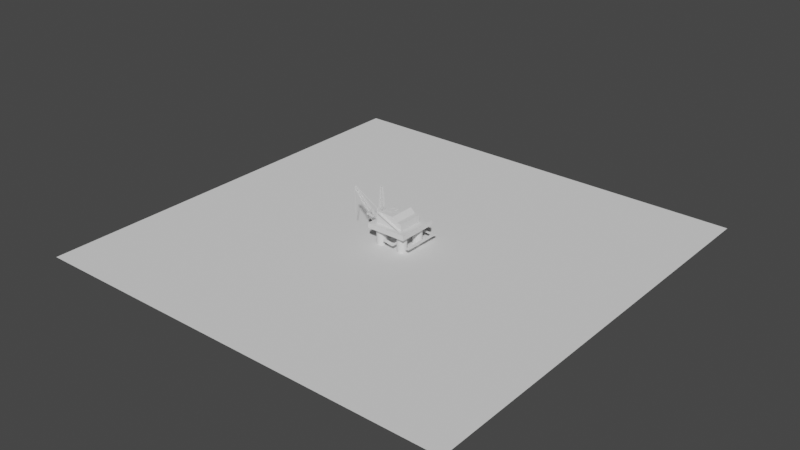 # Source: oilrig.blend  (saved by Blender 4.1.24; exported with 4.5.12 LTS)
import bpy
from mathutils import Matrix  # noqa: F401  (used for matrix-valued properties, if any)

bpy.ops.wm.read_factory_settings(use_empty=True)
scene = bpy.context.scene
scene.name = 'Scene'

# ---- collections
col_collection = bpy.data.collections.new('Collection'); scene.collection.children.link(col_collection)
col_mesh = bpy.data.collections.new('Mesh'); scene.collection.children.link(col_mesh)
col_rig = bpy.data.collections.new('Rig'); scene.collection.children.link(col_rig)
col_collision = bpy.data.collections.new('Collision'); scene.collection.children.link(col_collision)
col_extras = bpy.data.collections.new('Extras'); scene.collection.children.link(col_extras)

# ---- world
world_world = bpy.data.worlds.new('World'); scene.world = world_world
world_world.use_nodes = True; world_world.node_tree.nodes.clear()
_N = world_world.node_tree.nodes; _L = world_world.node_tree.links
n0 = _N.new('ShaderNodeOutputWorld'); n0.name = 'World Output'; n0.location = (300, 300)
n1 = _N.new('ShaderNodeBackground'); n1.name = 'Background'; n1.location = (10, 300)
n1.inputs[0].default_value = (0.05088, 0.05088, 0.05088, 1.0)
_L.new(n1.outputs[0], n0.inputs[0])
n0.is_active_output = True
world_world.color = (0.05088, 0.05088, 0.05088)
world_world.use_sun_shadow = False
world_world.sun_shadow_jitter_overblur = 0.0

# ---- meshes
me_cube = bpy.data.meshes.new('Cube')
me_cube.from_pydata([(-1.0, -1.0, -0.9184), (-0.7271, -0.7288, -0.6372), (-1.0, 1.0, -0.9184), (-0.7271, 0.5288, -0.6372), (1.0, -1.0, -0.9184), (0.1872, -0.7288, -0.6372), (1.0, 1.0, -0.9184), (0.1872, 0.5288, -0.6372), (-1.0, -1.0, -0.6429), (-1.0, 1.0, -0.6429), (1.0, 1.0, -0.6429), (1.0, -1.0, -0.6429), (-0.8195, -0.8195, -0.6429), (-0.8195, 0.8195, -0.6429), (0.8195, 0.8195, -0.6429), (0.8195, -0.8195, -0.6429), (-0.7271, -0.7288, -0.003614), (-0.7271, 0.5288, -0.003614), (0.1872, 0.5288, -0.003614), (0.1872, -0.7288, -0.003614), (0.4201, 0.5288, -0.6372), (0.4201, -0.7288, -0.6372), (0.4201, 0.5288, -0.2503), (0.4201, -0.7288, -0.2503), (0.6623, 0.5288, -0.6372), (0.6623, -0.7288, -0.6372), (0.6623, 0.5288, -0.2503), (0.6623, -0.7288, -0.2503), (-0.5998, -0.849, -0.02331), (-0.5888, -0.849, -0.001005), (-0.5998, -0.7228, -0.02331), (-0.5888, -0.7228, -0.001005), (0.9821, -0.849, -0.7973), (0.9931, -0.849, -0.775), (0.9821, -0.7228, -0.7973), (0.9931, -0.7228, -0.775), (0.4742, 1.132, -1.432), (-1.09, 0.8309, -0.6581), (-0.9622, 1.006, -0.6826), (-0.9513, 1.006, -0.6603), (-0.9622, 1.132, -0.6826), (-0.9513, 1.132, -0.6603), (0.1438, 1.006, -1.457), (0.1547, 1.006, -1.434), (0.1438, 1.132, -1.457), (0.1547, 1.132, -1.434), (0.4742, 1.132, -1.455), (0.4742, 1.006, -1.455), (0.4742, 1.006, -1.432), (0.9865, 1.132, -1.432), (0.9865, 1.132, -1.455), (0.9865, 1.006, -1.455), (0.9865, 1.006, -1.432), (0.2465, 0.9407, -1.434), (0.242, 0.9407, -1.457), (0.3793, 0.9407, -1.432), (0.3793, 0.9407, -1.455), (0.2465, -0.9439, -1.434), (0.242, -0.9439, -1.457), (0.3793, -0.9439, -1.432), (0.3793, -0.9439, -1.455), (1.164, 1.132, -1.432), (1.164, 1.132, -1.455), (1.164, 1.006, -1.455), (1.164, 1.006, -1.432), (0.9865, -0.8229, -1.432), (0.9865, -0.8229, -1.455), (1.164, -0.8229, -1.432), (1.164, -0.8229, -1.455), (0.2465, -0.7622, -1.434), (0.3793, -0.7622, -1.432), (0.242, -0.7622, -1.457), (0.3793, -0.7622, -1.455), (-0.2109, -0.9439, -1.341), (-0.2155, -0.9439, -1.364), (-0.2109, -0.7622, -1.341), (-0.2155, -0.7622, -1.364), (-0.4972, 1.0, -0.9184), (-0.4972, 1.0, -0.6429), (-0.4972, -1.0, -0.9184), (-0.4972, -1.0, -0.6429), (-0.4075, 0.8195, -0.6429), (-0.4075, -0.8195, -0.6429), (-0.4972, 0.5288, -0.6372), (-0.4972, -0.7288, -0.6372), (-0.4972, 0.5288, -0.003614), (-0.4972, -0.7288, -0.003614), (0.0431, 1.0, -0.6429), (0.0431, -1.0, -0.9184), (0.03531, 0.8195, -0.6429), (-0.2502, 0.5288, -0.6372), (-0.2502, 0.5288, -0.003614), (0.0431, 1.0, -0.9184), (0.0431, -1.0, -0.6429), (0.03531, -0.8195, -0.6429), (-0.2502, -0.7288, -0.6372), (-0.2502, -0.7288, -0.003614), (0.1872, 0.5288, -0.2414), (0.1872, -0.7288, -0.2414), (-0.7271, -0.7288, -0.2414), (-0.7271, 0.5288, -0.2414), (0.4201, 0.5288, -0.3955), (0.4201, -0.7288, -0.3955), (0.6623, 0.5288, -0.3955), (0.6623, -0.7288, -0.3955), (-0.4972, 0.5288, -0.2414), (-0.4972, -0.7288, -0.2414), (-0.2502, 0.5288, -0.2414), (-0.2502, -0.7288, -0.2414), (-0.4972, 0.2455, -0.6372), (-0.2502, 0.2455, -0.6372), (-0.4972, 0.2455, -0.2414), (-0.2502, 0.2455, -0.2414)], [], [(0, 8, 9, 2), (92, 87, 10, 6), (6, 10, 11, 4), (79, 80, 8, 0), (92, 6, 4, 88), (5, 7, 20, 21), (12, 13, 9, 8), (89, 14, 10, 87), (14, 15, 11, 10), (82, 12, 8, 80), (1, 3, 13, 12), (90, 7, 14, 89), (7, 5, 15, 14), (84, 1, 12, 82), (85, 17, 16, 86), (100, 99, 16, 17), (108, 98, 19, 96), (105, 100, 17, 85), (21, 20, 24, 25), (98, 5, 21, 102), (97, 18, 22, 101), (18, 19, 23, 22), (104, 103, 26, 27), (102, 21, 25, 104), (22, 23, 27, 26), (101, 22, 26, 103), (28, 29, 31, 30), (30, 31, 35, 34), (34, 35, 33, 32), (32, 33, 29, 28), (30, 34, 32, 28), (35, 31, 29, 33), (38, 39, 41, 40), (40, 41, 45, 44), (45, 43, 48, 36), (42, 43, 39, 38), (40, 44, 42, 38), (45, 41, 39, 43), (48, 47, 51, 52), (44, 45, 36, 46), (43, 42, 54, 53), (42, 44, 46, 47), (63, 64, 67, 68), (47, 46, 50, 51), (46, 36, 49, 50), (36, 48, 52, 49), (70, 69, 57, 59), (42, 47, 56, 54), (47, 48, 55, 56), (48, 43, 53, 55), (57, 58, 60, 59), (69, 71, 76, 75), (71, 72, 60, 58), (72, 70, 59, 60), (62, 61, 64, 63), (51, 50, 62, 63), (49, 52, 64, 61), (50, 49, 61, 62), (65, 66, 68, 67), (52, 51, 66, 65), (51, 63, 68, 66), (64, 52, 65, 67), (56, 55, 70, 72), (54, 56, 72, 71), (53, 54, 71, 69), (55, 53, 69, 70), (75, 76, 74, 73), (71, 58, 74, 76), (57, 69, 75, 73), (58, 57, 73, 74), (107, 105, 85, 91), (99, 106, 86, 16), (91, 85, 86, 96), (95, 84, 82, 94), (3, 83, 81, 13), (94, 82, 80, 93), (13, 81, 78, 9), (2, 77, 79, 0), (88, 93, 80, 79), (2, 9, 78, 77), (4, 11, 93, 88), (15, 94, 93, 11), (5, 95, 94, 15), (18, 91, 96, 19), (97, 107, 91, 18), (106, 108, 96, 86), (83, 90, 89, 81), (81, 89, 87, 78), (77, 92, 88, 79), (77, 78, 87, 92), (84, 95, 108, 106), (7, 90, 107, 97), (1, 84, 106, 99), (90, 83, 109, 110), (20, 101, 103, 24), (23, 102, 104, 27), (25, 24, 103, 104), (7, 97, 101, 20), (19, 98, 102, 23), (83, 3, 100, 105), (95, 5, 98, 108), (3, 1, 99, 100), (110, 109, 111, 112), (107, 90, 110, 112), (83, 105, 111, 109), (105, 107, 112, 111)])
_uv = me_cube.uv_layers.new(name='UVMap')
_uv.uv.foreach_set('vector', [0.375, 0.0, 0.625, 0.0, 0.625, 0.25, 0.375, 0.25, 0.375, 0.3804, 0.625, 0.3804, 0.625, 0.5, 0.375, 0.5, 0.375, 0.5, 0.625, 0.5, 0.625, 0.75, 0.375, 0.75, 0.375, 0.9372, 0.625, 0.9372, 0.625, 1.0, 0.375, 1.0, 0.2554, 0.5, 0.375, 0.5, 0.375, 0.75, 0.2554, 0.75, 0.6714, 0.7036, 0.6714, 0.5464, 0.6714, 0.5464, 0.6714, 0.7036, 0.8524, 0.7274, 0.8524, 0.5226, 0.875, 0.5, 0.875, 0.75, 0.7456, 0.5226, 0.6476, 0.5226, 0.625, 0.5, 0.7446, 0.5, 0.6476, 0.5226, 0.6476, 0.7274, 0.625, 0.75, 0.625, 0.5, 0.8009, 0.7274, 0.8524, 0.7274, 0.875, 0.75, 0.8122, 0.75, 0.8286, 0.7036, 0.8286, 0.5464, 0.8524, 0.5226, 0.8524, 0.7274, 0.7466, 0.5464, 0.6714, 0.5464, 0.6476, 0.5226, 0.7456, 0.5226, 0.6714, 0.5464, 0.6714, 0.7036, 0.6476, 0.7274, 0.6476, 0.5226, 0.7891, 0.7036, 0.8286, 0.7036, 0.8524, 0.7274, 0.8009, 0.7274, 0.7891, 0.5464, 0.8286, 0.5464, 0.8286, 0.7036, 0.7891, 0.7036, 0.8286, 0.5464, 0.8286, 0.7036, 0.8286, 0.7036, 0.8286, 0.5464, 0.7466, 0.7036, 0.6714, 0.7036, 0.6714, 0.7036, 0.7466, 0.7036, 0.7891, 0.5464, 0.8286, 0.5464, 0.8286, 0.5464, 0.7891, 0.5464, 0.6714, 0.7036, 0.6714, 0.5464, 0.6714, 0.5464, 0.6714, 0.7036, 0.6714, 0.7036, 0.6714, 0.7036, 0.6714, 0.7036, 0.6714, 0.7036, 0.6714, 0.5464, 0.6714, 0.5464, 0.6714, 0.5464, 0.6714, 0.5464, 0.6714, 0.5464, 0.6714, 0.7036, 0.6714, 0.7036, 0.6714, 0.5464, 0.6714, 0.7036, 0.6714, 0.5464, 0.6714, 0.5464, 0.6714, 0.7036, 0.6714, 0.7036, 0.6714, 0.7036, 0.6714, 0.7036, 0.6714, 0.7036, 0.6714, 0.5464, 0.6714, 0.7036, 0.6714, 0.7036, 0.6714, 0.5464, 0.6714, 0.5464, 0.6714, 0.5464, 0.6714, 0.5464, 0.6714, 0.5464, 0.375, 0.0, 0.625, 0.0, 0.625, 0.25, 0.375, 0.25, 0.375, 0.25, 0.625, 0.25, 0.625, 0.5, 0.375, 0.5, 0.375, 0.5, 0.625, 0.5, 0.625, 0.75, 0.375, 0.75, 0.375, 0.75, 0.625, 0.75, 0.625, 1.0, 0.375, 1.0, 0.125, 0.5, 0.375, 0.5, 0.375, 0.75, 0.125, 0.75, 0.625, 0.5, 0.875, 0.5, 0.875, 0.75, 0.625, 0.75, 0.375, 0.0, 0.625, 0.0, 0.625, 0.25, 0.375, 0.25, 0.375, 0.25, 0.625, 0.25, 0.625, 0.5, 0.375, 0.5, 0.625, 0.5, 0.625, 0.75, 0.625, 0.75, 0.625, 0.5, 0.375, 0.75, 0.625, 0.75, 0.625, 1.0, 0.375, 1.0, 0.125, 0.5, 0.375, 0.5, 0.375, 0.75, 0.125, 0.75, 0.625, 0.5, 0.875, 0.5, 0.875, 0.75, 0.625, 0.75, 0.625, 0.75, 0.375, 0.75, 0.375, 0.75, 0.625, 0.75, 0.375, 0.5, 0.625, 0.5, 0.625, 0.5, 0.375, 0.5, 0.625, 0.75, 0.375, 0.75, 0.375, 0.75, 0.625, 0.75, 0.375, 0.75, 0.375, 0.5, 0.375, 0.5, 0.375, 0.75, 0.375, 0.75, 0.625, 0.75, 0.625, 0.75, 0.375, 0.75, 0.375, 0.75, 0.375, 0.5, 0.375, 0.5, 0.375, 0.75, 0.375, 0.5, 0.625, 0.5, 0.625, 0.5, 0.375, 0.5, 0.625, 0.5, 0.625, 0.75, 0.625, 0.75, 0.625, 0.5, 0.625, 0.75, 0.625, 0.75, 0.625, 0.75, 0.625, 0.75, 0.375, 0.75, 0.375, 0.75, 0.375, 0.75, 0.375, 0.75, 0.375, 0.75, 0.625, 0.75, 0.625, 0.75, 0.375, 0.75, 0.625, 0.75, 0.625, 0.75, 0.625, 0.75, 0.625, 0.75, 0.625, 0.75, 0.375, 0.75, 0.375, 0.75, 0.625, 0.75, 0.625, 0.75, 0.375, 0.75, 0.375, 0.75, 0.625, 0.75, 0.375, 0.75, 0.375, 0.75, 0.375, 0.75, 0.375, 0.75, 0.375, 0.75, 0.625, 0.75, 0.625, 0.75, 0.375, 0.75, 0.375, 0.5, 0.625, 0.5, 0.625, 0.75, 0.375, 0.75, 0.375, 0.75, 0.375, 0.5, 0.375, 0.5, 0.375, 0.75, 0.625, 0.5, 0.625, 0.75, 0.625, 0.75, 0.625, 0.5, 0.375, 0.5, 0.625, 0.5, 0.625, 0.5, 0.375, 0.5, 0.625, 0.75, 0.375, 0.75, 0.375, 0.75, 0.625, 0.75, 0.625, 0.75, 0.375, 0.75, 0.375, 0.75, 0.625, 0.75, 0.375, 0.75, 0.375, 0.75, 0.375, 0.75, 0.375, 0.75, 0.625, 0.75, 0.625, 0.75, 0.625, 0.75, 0.625, 0.75, 0.375, 0.75, 0.625, 0.75, 0.625, 0.75, 0.375, 0.75, 0.375, 0.75, 0.375, 0.75, 0.375, 0.75, 0.375, 0.75, 0.625, 0.75, 0.375, 0.75, 0.375, 0.75, 0.625, 0.75, 0.625, 0.75, 0.625, 0.75, 0.625, 0.75, 0.625, 0.75, 0.625, 0.75, 0.375, 0.75, 0.375, 0.75, 0.625, 0.75, 0.375, 0.75, 0.375, 0.75, 0.375, 0.75, 0.375, 0.75, 0.625, 0.75, 0.625, 0.75, 0.625, 0.75, 0.625, 0.75, 0.375, 0.75, 0.625, 0.75, 0.625, 0.75, 0.375, 0.75, 0.7466, 0.5464, 0.7891, 0.5464, 0.7891, 0.5464, 0.7466, 0.5464, 0.8286, 0.7036, 0.7891, 0.7036, 0.7891, 0.7036, 0.8286, 0.7036, 0.7466, 0.5464, 0.7891, 0.5464, 0.7891, 0.7036, 0.7466, 0.7036, 0.7466, 0.7036, 0.7891, 0.7036, 0.8009, 0.7274, 0.7456, 0.7274, 0.8286, 0.5464, 0.7891, 0.5464, 0.8009, 0.5226, 0.8524, 0.5226, 0.7456, 0.7274, 0.8009, 0.7274, 0.8122, 0.75, 0.7446, 0.75, 0.8524, 0.5226, 0.8009, 0.5226, 0.8122, 0.5, 0.875, 0.5, 0.125, 0.5, 0.1878, 0.5, 0.1878, 0.75, 0.125, 0.75, 0.375, 0.8696, 0.625, 0.8696, 0.625, 0.9372, 0.375, 0.9372, 0.375, 0.25, 0.625, 0.25, 0.625, 0.3128, 0.375, 0.3128, 0.375, 0.75, 0.625, 0.75, 0.625, 0.8696, 0.375, 0.8696, 0.6476, 0.7274, 0.7456, 0.7274, 0.7446, 0.75, 0.625, 0.75, 0.6714, 0.7036, 0.7466, 0.7036, 0.7456, 0.7274, 0.6476, 0.7274, 0.6714, 0.5464, 0.7466, 0.5464, 0.7466, 0.7036, 0.6714, 0.7036, 0.6714, 0.5464, 0.7466, 0.5464, 0.7466, 0.5464, 0.6714, 0.5464, 0.7891, 0.7036, 0.7466, 0.7036, 0.7466, 0.7036, 0.7891, 0.7036, 0.7891, 0.5464, 0.7466, 0.5464, 0.7456, 0.5226, 0.8009, 0.5226, 0.8009, 0.5226, 0.7456, 0.5226, 0.7446, 0.5, 0.8122, 0.5, 0.1878, 0.5, 0.2554, 0.5, 0.2554, 0.75, 0.1878, 0.75, 0.375, 0.3128, 0.625, 0.3128, 0.625, 0.3804, 0.375, 0.3804, 0.7891, 0.7036, 0.7466, 0.7036, 0.7466, 0.7036, 0.7891, 0.7036, 0.6714, 0.5464, 0.7466, 0.5464, 0.7466, 0.5464, 0.6714, 0.5464, 0.8286, 0.7036, 0.7891, 0.7036, 0.7891, 0.7036, 0.8286, 0.7036, 0.7466, 0.5464, 0.7891, 0.5464, 0.7891, 0.5464, 0.7466, 0.5464, 0.6714, 0.5464, 0.6714, 0.5464, 0.6714, 0.5464, 0.6714, 0.5464, 0.6714, 0.7036, 0.6714, 0.7036, 0.6714, 0.7036, 0.6714, 0.7036, 0.6714, 0.7036, 0.6714, 0.5464, 0.6714, 0.5464, 0.6714, 0.7036, 0.6714, 0.5464, 0.6714, 0.5464, 0.6714, 0.5464, 0.6714, 0.5464, 0.6714, 0.7036, 0.6714, 0.7036, 0.6714, 0.7036, 0.6714, 0.7036, 0.7891, 0.5464, 0.8286, 0.5464, 0.8286, 0.5464, 0.7891, 0.5464, 0.7466, 0.7036, 0.6714, 0.7036, 0.6714, 0.7036, 0.7466, 0.7036, 0.8286, 0.5464, 0.8286, 0.7036, 0.8286, 0.7036, 0.8286, 0.5464, 0.7466, 0.5464, 0.7891, 0.5464, 0.7891, 0.5464, 0.7466, 0.5464, 0.7466, 0.5464, 0.7466, 0.5464, 0.7466, 0.5464, 0.7466, 0.5464, 0.7891, 0.5464, 0.7891, 0.5464, 0.7891, 0.5464, 0.7891, 0.5464, 0.7891, 0.5464, 0.7466, 0.5464, 0.7466, 0.5464, 0.7891, 0.5464])
me_cube.update()
me_cylinder = bpy.data.meshes.new('Cylinder')
me_cylinder.from_pydata([(0.0, 1.0, -1.0), (0.0, 1.0, 1.0), (0.1951, 0.9808, -1.0), (0.1951, 0.9808, 1.0), (0.3827, 0.9239, -1.0), (0.3827, 0.9239, 1.0), (0.5556, 0.8315, -1.0), (0.5556, 0.8315, 1.0), (0.7071, 0.7071, -1.0), (0.7071, 0.7071, 1.0), (0.8315, 0.5556, -1.0), (0.8315, 0.5556, 1.0), (0.9239, 0.3827, -1.0), (0.9239, 0.3827, 1.0), (0.9808, 0.1951, -1.0), (0.9808, 0.1951, 1.0), (1.0, 0.0, -1.0), (1.0, 0.0, 1.0), (0.9808, -0.1951, -1.0), (0.9808, -0.1951, 1.0), (0.9239, -0.3827, -1.0), (0.9239, -0.3827, 1.0), (0.8315, -0.5556, -1.0), (0.8315, -0.5556, 1.0), (0.7071, -0.7071, -1.0), (0.7071, -0.7071, 1.0), (0.5556, -0.8315, -1.0), (0.5556, -0.8315, 1.0), (0.3827, -0.9239, -1.0), (0.3827, -0.9239, 1.0), (0.1951, -0.9808, -1.0), (0.1951, -0.9808, 1.0), (0.0, -1.0, -1.0), (0.0, -1.0, 1.0), (-0.1951, -0.9808, -1.0), (-0.1951, -0.9808, 1.0), (-0.3827, -0.9239, -1.0), (-0.3827, -0.9239, 1.0), (-0.5556, -0.8315, -1.0), (-0.5556, -0.8315, 1.0), (-0.7071, -0.7071, -1.0), (-0.7071, -0.7071, 1.0), (-0.8315, -0.5556, -1.0), (-0.8315, -0.5556, 1.0), (-0.9239, -0.3827, -1.0), (-0.9239, -0.3827, 1.0), (-0.9808, -0.1951, -1.0), (-0.9808, -0.1951, 1.0), (-1.0, 0.0, -1.0), (-1.0, 0.0, 1.0), (-0.9808, 0.1951, -1.0), (-0.9808, 0.1951, 1.0), (-0.9239, 0.3827, -1.0), (-0.9239, 0.3827, 1.0), (-0.8315, 0.5556, -1.0), (-0.8315, 0.5556, 1.0), (-0.7071, 0.7071, -1.0), (-0.7071, 0.7071, 1.0), (-0.5556, 0.8315, -1.0), (-0.5556, 0.8315, 1.0), (-0.3827, 0.9239, -1.0), (-0.3827, 0.9239, 1.0), (-0.1951, 0.9808, -1.0), (-0.1951, 0.9808, 1.0)], [], [(0, 1, 3, 2), (2, 3, 5, 4), (4, 5, 7, 6), (6, 7, 9, 8), (8, 9, 11, 10), (10, 11, 13, 12), (12, 13, 15, 14), (14, 15, 17, 16), (16, 17, 19, 18), (18, 19, 21, 20), (20, 21, 23, 22), (22, 23, 25, 24), (24, 25, 27, 26), (26, 27, 29, 28), (28, 29, 31, 30), (30, 31, 33, 32), (32, 33, 35, 34), (34, 35, 37, 36), (36, 37, 39, 38), (38, 39, 41, 40), (40, 41, 43, 42), (42, 43, 45, 44), (44, 45, 47, 46), (46, 47, 49, 48), (48, 49, 51, 50), (50, 51, 53, 52), (52, 53, 55, 54), (54, 55, 57, 56), (56, 57, 59, 58), (58, 59, 61, 60), (3, 1, 63, 61, 59, 57, 55, 53, 51, 49, 47, 45, 43, 41, 39, 37, 35, 33, 31, 29, 27, 25, 23, 21, 19, 17, 15, 13, 11, 9, 7, 5), (60, 61, 63, 62), (62, 63, 1, 0), (0, 2, 4, 6, 8, 10, 12, 14, 16, 18, 20, 22, 24, 26, 28, 30, 32, 34, 36, 38, 40, 42, 44, 46, 48, 50, 52, 54, 56, 58, 60, 62)])
me_cylinder.polygons.foreach_set('use_smooth', [True] * 34)
_k = set([(0, 2), (0, 62), (1, 3), (1, 63), (2, 4), (3, 5), (4, 6), (5, 7), (6, 8), (7, 9), (8, 10), (9, 11), (10, 12), (11, 13), (12, 14), (13, 15), (14, 16), (15, 17), (16, 18), (17, 19), (18, 20), (19, 21), (20, 22), (21, 23), (22, 24), (23, 25), (24, 26), (25, 27), (26, 28), (27, 29), (28, 30), (29, 31), (30, 32), (31, 33), (32, 34), (33, 35), (34, 36), (35, 37), (36, 38), (37, 39), (38, 40), (39, 41), (40, 42), (41, 43), (42, 44), (43, 45), (44, 46), (45, 47), (46, 48), (47, 49), (48, 50), (49, 51), (50, 52), (51, 53), (52, 54), (53, 55), (54, 56), (55, 57), (56, 58), (57, 59), (58, 60), (59, 61), (60, 62), (61, 63)])
me_cylinder.attributes.new('sharp_edge', 'BOOLEAN', 'EDGE').data.foreach_set('value', [ (min(e.vertices), max(e.vertices)) in _k for e in me_cylinder.edges])
_uv = me_cylinder.uv_layers.new(name='UVMap')
_uv.uv.foreach_set('vector', [1.0, 0.5, 1.0, 1.0, 0.9688, 1.0, 0.9688, 0.5, 0.9688, 0.5, 0.9688, 1.0, 0.9375, 1.0, 0.9375, 0.5, 0.9375, 0.5, 0.9375, 1.0, 0.9062, 1.0, 0.9062, 0.5, 0.9062, 0.5, 0.9062, 1.0, 0.875, 1.0, 0.875, 0.5, 0.875, 0.5, 0.875, 1.0, 0.8438, 1.0, 0.8438, 0.5, 0.8438, 0.5, 0.8438, 1.0, 0.8125, 1.0, 0.8125, 0.5, 0.8125, 0.5, 0.8125, 1.0, 0.7812, 1.0, 0.7812, 0.5, 0.7812, 0.5, 0.7812, 1.0, 0.75, 1.0, 0.75, 0.5, 0.75, 0.5, 0.75, 1.0, 0.7188, 1.0, 0.7188, 0.5, 0.7188, 0.5, 0.7188, 1.0, 0.6875, 1.0, 0.6875, 0.5, 0.6875, 0.5, 0.6875, 1.0, 0.6562, 1.0, 0.6562, 0.5, 0.6562, 0.5, 0.6562, 1.0, 0.625, 1.0, 0.625, 0.5, 0.625, 0.5, 0.625, 1.0, 0.5938, 1.0, 0.5938, 0.5, 0.5938, 0.5, 0.5938, 1.0, 0.5625, 1.0, 0.5625, 0.5, 0.5625, 0.5, 0.5625, 1.0, 0.5312, 1.0, 0.5312, 0.5, 0.5312, 0.5, 0.5312, 1.0, 0.5, 1.0, 0.5, 0.5, 0.5, 0.5, 0.5, 1.0, 0.4688, 1.0, 0.4688, 0.5, 0.4688, 0.5, 0.4688, 1.0, 0.4375, 1.0, 0.4375, 0.5, 0.4375, 0.5, 0.4375, 1.0, 0.4062, 1.0, 0.4062, 0.5, 0.4062, 0.5, 0.4062, 1.0, 0.375, 1.0, 0.375, 0.5, 0.375, 0.5, 0.375, 1.0, 0.3438, 1.0, 0.3438, 0.5, 0.3438, 0.5, 0.3438, 1.0, 0.3125, 1.0, 0.3125, 0.5, 0.3125, 0.5, 0.3125, 1.0, 0.2812, 1.0, 0.2812, 0.5, 0.2812, 0.5, 0.2812, 1.0, 0.25, 1.0, 0.25, 0.5, 0.25, 0.5, 0.25, 1.0, 0.2188, 1.0, 0.2188, 0.5, 0.2188, 0.5, 0.2188, 1.0, 0.1875, 1.0, 0.1875, 0.5, 0.1875, 0.5, 0.1875, 1.0, 0.1562, 1.0, 0.1562, 0.5, 0.1562, 0.5, 0.1562, 1.0, 0.125, 1.0, 0.125, 0.5, 0.125, 0.5, 0.125, 1.0, 0.09375, 1.0, 0.09375, 0.5, 0.09375, 0.5, 0.09375, 1.0, 0.0625, 1.0, 0.0625, 0.5, 0.2968, 0.4854, 0.25, 0.49, 0.2032, 0.4854, 0.1582, 0.4717, 0.1167, 0.4496, 0.08029, 0.4197, 0.05045, 0.3833, 0.02827, 0.3418, 0.01461, 0.2968, 0.01, 0.25, 0.01461, 0.2032, 0.02827, 0.1582, 0.05045, 0.1167, 0.08029, 0.08029, 0.1167, 0.05045, 0.1582, 0.02827, 0.2032, 0.01461, 0.25, 0.01, 0.2968, 0.01461, 0.3418, 0.02827, 0.3833, 0.05045, 0.4197, 0.08029, 0.4496, 0.1167, 0.4717, 0.1582, 0.4854, 0.2032, 0.49, 0.25, 0.4854, 0.2968, 0.4717, 0.3418, 0.4496, 0.3833, 0.4197, 0.4197, 0.3833, 0.4496, 0.3418, 0.4717, 0.0625, 0.5, 0.0625, 1.0, 0.03125, 1.0, 0.03125, 0.5, 0.03125, 0.5, 0.03125, 1.0, 0.0, 1.0, 0.0, 0.5, 0.75, 0.49, 0.7968, 0.4854, 0.8418, 0.4717, 0.8833, 0.4496, 0.9197, 0.4197, 0.9496, 0.3833, 0.9717, 0.3418, 0.9854, 0.2968, 0.99, 0.25, 0.9854, 0.2032, 0.9717, 0.1582, 0.9496, 0.1167, 0.9197, 0.08029, 0.8833, 0.05045, 0.8418, 0.02827, 0.7968, 0.01461, 0.75, 0.01, 0.7032, 0.01461, 0.6582, 0.02827, 0.6167, 0.05045, 0.5803, 0.08029, 0.5504, 0.1167, 0.5283, 0.1582, 0.5146, 0.2032, 0.51, 0.25, 0.5146, 0.2968, 0.5283, 0.3418, 0.5504, 0.3833, 0.5803, 0.4197, 0.6167, 0.4496, 0.6582, 0.4717, 0.7032, 0.4854])
me_cylinder.update()
me_cylinder_001 = bpy.data.meshes.new('Cylinder.001')
me_cylinder_001.from_pydata([(0.0, 1.0, -1.0), (0.0, 1.0, 1.0), (0.1951, 0.9808, -1.0), (0.1951, 0.9808, 1.0), (0.3827, 0.9239, -1.0), (0.3827, 0.9239, 1.0), (0.5556, 0.8315, -1.0), (0.5556, 0.8315, 1.0), (0.7071, 0.7071, -1.0), (0.7071, 0.7071, 1.0), (0.8315, 0.5556, -1.0), (0.8315, 0.5556, 1.0), (0.9239, 0.3827, -1.0), (0.9239, 0.3827, 1.0), (0.9808, 0.1951, -1.0), (0.9808, 0.1951, 1.0), (1.0, 0.0, -1.0), (1.0, 0.0, 1.0), (0.9808, -0.1951, -1.0), (0.9808, -0.1951, 1.0), (0.9239, -0.3827, -1.0), (0.9239, -0.3827, 1.0), (0.8315, -0.5556, -1.0), (0.8315, -0.5556, 1.0), (0.7071, -0.7071, -1.0), (0.7071, -0.7071, 1.0), (0.5556, -0.8315, -1.0), (0.5556, -0.8315, 1.0), (0.3827, -0.9239, -1.0), (0.3827, -0.9239, 1.0), (0.1951, -0.9808, -1.0), (0.1951, -0.9808, 1.0), (0.0, -1.0, -1.0), (0.0, -1.0, 1.0), (-0.1951, -0.9808, -1.0), (-0.1951, -0.9808, 1.0), (-0.3827, -0.9239, -1.0), (-0.3827, -0.9239, 1.0), (-0.5556, -0.8315, -1.0), (-0.5556, -0.8315, 1.0), (-0.7071, -0.7071, -1.0), (-0.7071, -0.7071, 1.0), (-0.8315, -0.5556, -1.0), (-0.8315, -0.5556, 1.0), (-0.9239, -0.3827, -1.0), (-0.9239, -0.3827, 1.0), (-0.9808, -0.1951, -1.0), (-0.9808, -0.1951, 1.0), (-1.0, 0.0, -1.0), (-1.0, 0.0, 1.0), (-0.9808, 0.1951, -1.0), (-0.9808, 0.1951, 1.0), (-0.9239, 0.3827, -1.0), (-0.9239, 0.3827, 1.0), (-0.8315, 0.5556, -1.0), (-0.8315, 0.5556, 1.0), (-0.7071, 0.7071, -1.0), (-0.7071, 0.7071, 1.0), (-0.5556, 0.8315, -1.0), (-0.5556, 0.8315, 1.0), (-0.3827, 0.9239, -1.0), (-0.3827, 0.9239, 1.0), (-0.1951, 0.9808, -1.0), (-0.1951, 0.9808, 1.0)], [], [(0, 1, 3, 2), (2, 3, 5, 4), (4, 5, 7, 6), (6, 7, 9, 8), (8, 9, 11, 10), (10, 11, 13, 12), (12, 13, 15, 14), (14, 15, 17, 16), (16, 17, 19, 18), (18, 19, 21, 20), (20, 21, 23, 22), (22, 23, 25, 24), (24, 25, 27, 26), (26, 27, 29, 28), (28, 29, 31, 30), (30, 31, 33, 32), (32, 33, 35, 34), (34, 35, 37, 36), (36, 37, 39, 38), (38, 39, 41, 40), (40, 41, 43, 42), (42, 43, 45, 44), (44, 45, 47, 46), (46, 47, 49, 48), (48, 49, 51, 50), (50, 51, 53, 52), (52, 53, 55, 54), (54, 55, 57, 56), (56, 57, 59, 58), (58, 59, 61, 60), (3, 1, 63, 61, 59, 57, 55, 53, 51, 49, 47, 45, 43, 41, 39, 37, 35, 33, 31, 29, 27, 25, 23, 21, 19, 17, 15, 13, 11, 9, 7, 5), (60, 61, 63, 62), (62, 63, 1, 0), (0, 2, 4, 6, 8, 10, 12, 14, 16, 18, 20, 22, 24, 26, 28, 30, 32, 34, 36, 38, 40, 42, 44, 46, 48, 50, 52, 54, 56, 58, 60, 62)])
me_cylinder_001.polygons.foreach_set('use_smooth', [True] * 34)
_k = set([(0, 2), (0, 62), (1, 3), (1, 63), (2, 4), (3, 5), (4, 6), (5, 7), (6, 8), (7, 9), (8, 10), (9, 11), (10, 12), (11, 13), (12, 14), (13, 15), (14, 16), (15, 17), (16, 18), (17, 19), (18, 20), (19, 21), (20, 22), (21, 23), (22, 24), (23, 25), (24, 26), (25, 27), (26, 28), (27, 29), (28, 30), (29, 31), (30, 32), (31, 33), (32, 34), (33, 35), (34, 36), (35, 37), (36, 38), (37, 39), (38, 40), (39, 41), (40, 42), (41, 43), (42, 44), (43, 45), (44, 46), (45, 47), (46, 48), (47, 49), (48, 50), (49, 51), (50, 52), (51, 53), (52, 54), (53, 55), (54, 56), (55, 57), (56, 58), (57, 59), (58, 60), (59, 61), (60, 62), (61, 63)])
me_cylinder_001.attributes.new('sharp_edge', 'BOOLEAN', 'EDGE').data.foreach_set('value', [ (min(e.vertices), max(e.vertices)) in _k for e in me_cylinder_001.edges])
_uv = me_cylinder_001.uv_layers.new(name='UVMap')
_uv.uv.foreach_set('vector', [1.0, 0.5, 1.0, 1.0, 0.9688, 1.0, 0.9688, 0.5, 0.9688, 0.5, 0.9688, 1.0, 0.9375, 1.0, 0.9375, 0.5, 0.9375, 0.5, 0.9375, 1.0, 0.9062, 1.0, 0.9062, 0.5, 0.9062, 0.5, 0.9062, 1.0, 0.875, 1.0, 0.875, 0.5, 0.875, 0.5, 0.875, 1.0, 0.8438, 1.0, 0.8438, 0.5, 0.8438, 0.5, 0.8438, 1.0, 0.8125, 1.0, 0.8125, 0.5, 0.8125, 0.5, 0.8125, 1.0, 0.7812, 1.0, 0.7812, 0.5, 0.7812, 0.5, 0.7812, 1.0, 0.75, 1.0, 0.75, 0.5, 0.75, 0.5, 0.75, 1.0, 0.7188, 1.0, 0.7188, 0.5, 0.7188, 0.5, 0.7188, 1.0, 0.6875, 1.0, 0.6875, 0.5, 0.6875, 0.5, 0.6875, 1.0, 0.6562, 1.0, 0.6562, 0.5, 0.6562, 0.5, 0.6562, 1.0, 0.625, 1.0, 0.625, 0.5, 0.625, 0.5, 0.625, 1.0, 0.5938, 1.0, 0.5938, 0.5, 0.5938, 0.5, 0.5938, 1.0, 0.5625, 1.0, 0.5625, 0.5, 0.5625, 0.5, 0.5625, 1.0, 0.5312, 1.0, 0.5312, 0.5, 0.5312, 0.5, 0.5312, 1.0, 0.5, 1.0, 0.5, 0.5, 0.5, 0.5, 0.5, 1.0, 0.4688, 1.0, 0.4688, 0.5, 0.4688, 0.5, 0.4688, 1.0, 0.4375, 1.0, 0.4375, 0.5, 0.4375, 0.5, 0.4375, 1.0, 0.4062, 1.0, 0.4062, 0.5, 0.4062, 0.5, 0.4062, 1.0, 0.375, 1.0, 0.375, 0.5, 0.375, 0.5, 0.375, 1.0, 0.3438, 1.0, 0.3438, 0.5, 0.3438, 0.5, 0.3438, 1.0, 0.3125, 1.0, 0.3125, 0.5, 0.3125, 0.5, 0.3125, 1.0, 0.2812, 1.0, 0.2812, 0.5, 0.2812, 0.5, 0.2812, 1.0, 0.25, 1.0, 0.25, 0.5, 0.25, 0.5, 0.25, 1.0, 0.2188, 1.0, 0.2188, 0.5, 0.2188, 0.5, 0.2188, 1.0, 0.1875, 1.0, 0.1875, 0.5, 0.1875, 0.5, 0.1875, 1.0, 0.1562, 1.0, 0.1562, 0.5, 0.1562, 0.5, 0.1562, 1.0, 0.125, 1.0, 0.125, 0.5, 0.125, 0.5, 0.125, 1.0, 0.09375, 1.0, 0.09375, 0.5, 0.09375, 0.5, 0.09375, 1.0, 0.0625, 1.0, 0.0625, 0.5, 0.2968, 0.4854, 0.25, 0.49, 0.2032, 0.4854, 0.1582, 0.4717, 0.1167, 0.4496, 0.08029, 0.4197, 0.05045, 0.3833, 0.02827, 0.3418, 0.01461, 0.2968, 0.01, 0.25, 0.01461, 0.2032, 0.02827, 0.1582, 0.05045, 0.1167, 0.08029, 0.08029, 0.1167, 0.05045, 0.1582, 0.02827, 0.2032, 0.01461, 0.25, 0.01, 0.2968, 0.01461, 0.3418, 0.02827, 0.3833, 0.05045, 0.4197, 0.08029, 0.4496, 0.1167, 0.4717, 0.1582, 0.4854, 0.2032, 0.49, 0.25, 0.4854, 0.2968, 0.4717, 0.3418, 0.4496, 0.3833, 0.4197, 0.4197, 0.3833, 0.4496, 0.3418, 0.4717, 0.0625, 0.5, 0.0625, 1.0, 0.03125, 1.0, 0.03125, 0.5, 0.03125, 0.5, 0.03125, 1.0, 0.0, 1.0, 0.0, 0.5, 0.75, 0.49, 0.7968, 0.4854, 0.8418, 0.4717, 0.8833, 0.4496, 0.9197, 0.4197, 0.9496, 0.3833, 0.9717, 0.3418, 0.9854, 0.2968, 0.99, 0.25, 0.9854, 0.2032, 0.9717, 0.1582, 0.9496, 0.1167, 0.9197, 0.08029, 0.8833, 0.05045, 0.8418, 0.02827, 0.7968, 0.01461, 0.75, 0.01, 0.7032, 0.01461, 0.6582, 0.02827, 0.6167, 0.05045, 0.5803, 0.08029, 0.5504, 0.1167, 0.5283, 0.1582, 0.5146, 0.2032, 0.51, 0.25, 0.5146, 0.2968, 0.5283, 0.3418, 0.5504, 0.3833, 0.5803, 0.4197, 0.6167, 0.4496, 0.6582, 0.4717, 0.7032, 0.4854])
me_cylinder_001.update()
me_plane = bpy.data.meshes.new('Plane')
me_plane.from_pydata([(-1.0, -1.0, 0.0), (1.0, -1.0, 0.0), (-1.0, 1.0, 0.0), (1.0, 1.0, 0.0)], [], [(0, 1, 3, 2)])
_uv = me_plane.uv_layers.new(name='UVMap')
_uv.uv.foreach_set('vector', [0.0, 0.0, 1.0, 0.0, 1.0, 1.0, 0.0, 1.0])
me_plane.update()
me_cylinder_002 = bpy.data.meshes.new('Cylinder.002')
me_cylinder_002.from_pydata([(0.0, 1.0, -1.0), (0.0, 1.0, 1.0), (0.1951, 0.9808, -1.0), (0.1951, 0.9808, 1.0), (0.3827, 0.9239, -1.0), (0.3827, 0.9239, 1.0), (0.5556, 0.8315, -1.0), (0.5556, 0.8315, 1.0), (0.7071, 0.7071, -1.0), (0.7071, 0.7071, 1.0), (0.8315, 0.5556, -1.0), (0.8315, 0.5556, 1.0), (0.9239, 0.3827, -1.0), (0.9239, 0.3827, 1.0), (0.9808, 0.1951, -1.0), (0.9808, 0.1951, 1.0), (1.0, 0.0, -1.0), (1.0, 0.0, 1.0), (0.9808, -0.1951, -1.0), (0.9808, -0.1951, 1.0), (0.9239, -0.3827, -1.0), (0.9239, -0.3827, 1.0), (0.8315, -0.5556, -1.0), (0.8315, -0.5556, 1.0), (0.7071, -0.7071, -1.0), (0.7071, -0.7071, 1.0), (0.5556, -0.8315, -1.0), (0.5556, -0.8315, 1.0), (0.3827, -0.9239, -1.0), (0.3827, -0.9239, 1.0), (0.1951, -0.9808, -1.0), (0.1951, -0.9808, 1.0), (0.0, -1.0, -1.0), (0.0, -1.0, 1.0), (-0.1951, -0.9808, -1.0), (-0.1951, -0.9808, 1.0), (-0.3827, -0.9239, -1.0), (-0.3827, -0.9239, 1.0), (-0.5556, -0.8315, -1.0), (-0.5556, -0.8315, 1.0), (-0.7071, -0.7071, -1.0), (-0.7071, -0.7071, 1.0), (-0.8315, -0.5556, -1.0), (-0.8315, -0.5556, 1.0), (-0.9239, -0.3827, -1.0), (-0.9239, -0.3827, 1.0), (-0.9808, -0.1951, -1.0), (-0.9808, -0.1951, 1.0), (-1.0, 0.0, -1.0), (-1.0, 0.0, 1.0), (-0.9808, 0.1951, -1.0), (-0.9808, 0.1951, 1.0), (-0.9239, 0.3827, -1.0), (-0.9239, 0.3827, 1.0), (-0.8315, 0.5556, -1.0), (-0.8315, 0.5556, 1.0), (-0.7071, 0.7071, -1.0), (-0.7071, 0.7071, 1.0), (-0.5556, 0.8315, -1.0), (-0.5556, 0.8315, 1.0), (-0.3827, 0.9239, -1.0), (-0.3827, 0.9239, 1.0), (-0.1951, 0.9808, -1.0), (-0.1951, 0.9808, 1.0)], [], [(0, 1, 3, 2), (2, 3, 5, 4), (4, 5, 7, 6), (6, 7, 9, 8), (8, 9, 11, 10), (10, 11, 13, 12), (12, 13, 15, 14), (14, 15, 17, 16), (16, 17, 19, 18), (18, 19, 21, 20), (20, 21, 23, 22), (22, 23, 25, 24), (24, 25, 27, 26), (26, 27, 29, 28), (28, 29, 31, 30), (30, 31, 33, 32), (32, 33, 35, 34), (34, 35, 37, 36), (36, 37, 39, 38), (38, 39, 41, 40), (40, 41, 43, 42), (42, 43, 45, 44), (44, 45, 47, 46), (46, 47, 49, 48), (48, 49, 51, 50), (50, 51, 53, 52), (52, 53, 55, 54), (54, 55, 57, 56), (56, 57, 59, 58), (58, 59, 61, 60), (3, 1, 63, 61, 59, 57, 55, 53, 51, 49, 47, 45, 43, 41, 39, 37, 35, 33, 31, 29, 27, 25, 23, 21, 19, 17, 15, 13, 11, 9, 7, 5), (60, 61, 63, 62), (62, 63, 1, 0), (0, 2, 4, 6, 8, 10, 12, 14, 16, 18, 20, 22, 24, 26, 28, 30, 32, 34, 36, 38, 40, 42, 44, 46, 48, 50, 52, 54, 56, 58, 60, 62)])
me_cylinder_002.polygons.foreach_set('use_smooth', [True] * 34)
_k = set([(0, 2), (0, 62), (1, 3), (1, 63), (2, 4), (3, 5), (4, 6), (5, 7), (6, 8), (7, 9), (8, 10), (9, 11), (10, 12), (11, 13), (12, 14), (13, 15), (14, 16), (15, 17), (16, 18), (17, 19), (18, 20), (19, 21), (20, 22), (21, 23), (22, 24), (23, 25), (24, 26), (25, 27), (26, 28), (27, 29), (28, 30), (29, 31), (30, 32), (31, 33), (32, 34), (33, 35), (34, 36), (35, 37), (36, 38), (37, 39), (38, 40), (39, 41), (40, 42), (41, 43), (42, 44), (43, 45), (44, 46), (45, 47), (46, 48), (47, 49), (48, 50), (49, 51), (50, 52), (51, 53), (52, 54), (53, 55), (54, 56), (55, 57), (56, 58), (57, 59), (58, 60), (59, 61), (60, 62), (61, 63)])
me_cylinder_002.attributes.new('sharp_edge', 'BOOLEAN', 'EDGE').data.foreach_set('value', [ (min(e.vertices), max(e.vertices)) in _k for e in me_cylinder_002.edges])
_uv = me_cylinder_002.uv_layers.new(name='UVMap')
_uv.uv.foreach_set('vector', [1.0, 0.5, 1.0, 1.0, 0.9688, 1.0, 0.9688, 0.5, 0.9688, 0.5, 0.9688, 1.0, 0.9375, 1.0, 0.9375, 0.5, 0.9375, 0.5, 0.9375, 1.0, 0.9062, 1.0, 0.9062, 0.5, 0.9062, 0.5, 0.9062, 1.0, 0.875, 1.0, 0.875, 0.5, 0.875, 0.5, 0.875, 1.0, 0.8438, 1.0, 0.8438, 0.5, 0.8438, 0.5, 0.8438, 1.0, 0.8125, 1.0, 0.8125, 0.5, 0.8125, 0.5, 0.8125, 1.0, 0.7812, 1.0, 0.7812, 0.5, 0.7812, 0.5, 0.7812, 1.0, 0.75, 1.0, 0.75, 0.5, 0.75, 0.5, 0.75, 1.0, 0.7188, 1.0, 0.7188, 0.5, 0.7188, 0.5, 0.7188, 1.0, 0.6875, 1.0, 0.6875, 0.5, 0.6875, 0.5, 0.6875, 1.0, 0.6562, 1.0, 0.6562, 0.5, 0.6562, 0.5, 0.6562, 1.0, 0.625, 1.0, 0.625, 0.5, 0.625, 0.5, 0.625, 1.0, 0.5938, 1.0, 0.5938, 0.5, 0.5938, 0.5, 0.5938, 1.0, 0.5625, 1.0, 0.5625, 0.5, 0.5625, 0.5, 0.5625, 1.0, 0.5312, 1.0, 0.5312, 0.5, 0.5312, 0.5, 0.5312, 1.0, 0.5, 1.0, 0.5, 0.5, 0.5, 0.5, 0.5, 1.0, 0.4688, 1.0, 0.4688, 0.5, 0.4688, 0.5, 0.4688, 1.0, 0.4375, 1.0, 0.4375, 0.5, 0.4375, 0.5, 0.4375, 1.0, 0.4062, 1.0, 0.4062, 0.5, 0.4062, 0.5, 0.4062, 1.0, 0.375, 1.0, 0.375, 0.5, 0.375, 0.5, 0.375, 1.0, 0.3438, 1.0, 0.3438, 0.5, 0.3438, 0.5, 0.3438, 1.0, 0.3125, 1.0, 0.3125, 0.5, 0.3125, 0.5, 0.3125, 1.0, 0.2812, 1.0, 0.2812, 0.5, 0.2812, 0.5, 0.2812, 1.0, 0.25, 1.0, 0.25, 0.5, 0.25, 0.5, 0.25, 1.0, 0.2188, 1.0, 0.2188, 0.5, 0.2188, 0.5, 0.2188, 1.0, 0.1875, 1.0, 0.1875, 0.5, 0.1875, 0.5, 0.1875, 1.0, 0.1562, 1.0, 0.1562, 0.5, 0.1562, 0.5, 0.1562, 1.0, 0.125, 1.0, 0.125, 0.5, 0.125, 0.5, 0.125, 1.0, 0.09375, 1.0, 0.09375, 0.5, 0.09375, 0.5, 0.09375, 1.0, 0.0625, 1.0, 0.0625, 0.5, 0.2968, 0.4854, 0.25, 0.49, 0.2032, 0.4854, 0.1582, 0.4717, 0.1167, 0.4496, 0.08029, 0.4197, 0.05045, 0.3833, 0.02827, 0.3418, 0.01461, 0.2968, 0.01, 0.25, 0.01461, 0.2032, 0.02827, 0.1582, 0.05045, 0.1167, 0.08029, 0.08029, 0.1167, 0.05045, 0.1582, 0.02827, 0.2032, 0.01461, 0.25, 0.01, 0.2968, 0.01461, 0.3418, 0.02827, 0.3833, 0.05045, 0.4197, 0.08029, 0.4496, 0.1167, 0.4717, 0.1582, 0.4854, 0.2032, 0.49, 0.25, 0.4854, 0.2968, 0.4717, 0.3418, 0.4496, 0.3833, 0.4197, 0.4197, 0.3833, 0.4496, 0.3418, 0.4717, 0.0625, 0.5, 0.0625, 1.0, 0.03125, 1.0, 0.03125, 0.5, 0.03125, 0.5, 0.03125, 1.0, 0.0, 1.0, 0.0, 0.5, 0.75, 0.49, 0.7968, 0.4854, 0.8418, 0.4717, 0.8833, 0.4496, 0.9197, 0.4197, 0.9496, 0.3833, 0.9717, 0.3418, 0.9854, 0.2968, 0.99, 0.25, 0.9854, 0.2032, 0.9717, 0.1582, 0.9496, 0.1167, 0.9197, 0.08029, 0.8833, 0.05045, 0.8418, 0.02827, 0.7968, 0.01461, 0.75, 0.01, 0.7032, 0.01461, 0.6582, 0.02827, 0.6167, 0.05045, 0.5803, 0.08029, 0.5504, 0.1167, 0.5283, 0.1582, 0.5146, 0.2032, 0.51, 0.25, 0.5146, 0.2968, 0.5283, 0.3418, 0.5504, 0.3833, 0.5803, 0.4197, 0.6167, 0.4496, 0.6582, 0.4717, 0.7032, 0.4854])
me_cylinder_002.update()
me_cylinder_003 = bpy.data.meshes.new('Cylinder.003')
me_cylinder_003.from_pydata([(0.0, 1.0, -1.0), (0.0, 1.0, 1.0), (0.1951, 0.9808, -1.0), (0.1951, 0.9808, 1.0), (0.3827, 0.9239, -1.0), (0.3827, 0.9239, 1.0), (0.5556, 0.8315, -1.0), (0.5556, 0.8315, 1.0), (0.7071, 0.7071, -1.0), (0.7071, 0.7071, 1.0), (0.8315, 0.5556, -1.0), (0.8315, 0.5556, 1.0), (0.9239, 0.3827, -1.0), (0.9239, 0.3827, 1.0), (0.9808, 0.1951, -1.0), (0.9808, 0.1951, 1.0), (1.0, 0.0, -1.0), (1.0, 0.0, 1.0), (0.9808, -0.1951, -1.0), (0.9808, -0.1951, 1.0), (0.9239, -0.3827, -1.0), (0.9239, -0.3827, 1.0), (0.8315, -0.5556, -1.0), (0.8315, -0.5556, 1.0), (0.7071, -0.7071, -1.0), (0.7071, -0.7071, 1.0), (0.5556, -0.8315, -1.0), (0.5556, -0.8315, 1.0), (0.3827, -0.9239, -1.0), (0.3827, -0.9239, 1.0), (0.1951, -0.9808, -1.0), (0.1951, -0.9808, 1.0), (0.0, -1.0, -1.0), (0.0, -1.0, 1.0), (-0.1951, -0.9808, -1.0), (-0.1951, -0.9808, 1.0), (-0.3827, -0.9239, -1.0), (-0.3827, -0.9239, 1.0), (-0.5556, -0.8315, -1.0), (-0.5556, -0.8315, 1.0), (-0.7071, -0.7071, -1.0), (-0.7071, -0.7071, 1.0), (-0.8315, -0.5556, -1.0), (-0.8315, -0.5556, 1.0), (-0.9239, -0.3827, -1.0), (-0.9239, -0.3827, 1.0), (-0.9808, -0.1951, -1.0), (-0.9808, -0.1951, 1.0), (-1.0, 0.0, -1.0), (-1.0, 0.0, 1.0), (-0.9808, 0.1951, -1.0), (-0.9808, 0.1951, 1.0), (-0.9239, 0.3827, -1.0), (-0.9239, 0.3827, 1.0), (-0.8315, 0.5556, -1.0), (-0.8315, 0.5556, 1.0), (-0.7071, 0.7071, -1.0), (-0.7071, 0.7071, 1.0), (-0.5556, 0.8315, -1.0), (-0.5556, 0.8315, 1.0), (-0.3827, 0.9239, -1.0), (-0.3827, 0.9239, 1.0), (-0.1951, 0.9808, -1.0), (-0.1951, 0.9808, 1.0)], [], [(0, 1, 3, 2), (2, 3, 5, 4), (4, 5, 7, 6), (6, 7, 9, 8), (8, 9, 11, 10), (10, 11, 13, 12), (12, 13, 15, 14), (14, 15, 17, 16), (16, 17, 19, 18), (18, 19, 21, 20), (20, 21, 23, 22), (22, 23, 25, 24), (24, 25, 27, 26), (26, 27, 29, 28), (28, 29, 31, 30), (30, 31, 33, 32), (32, 33, 35, 34), (34, 35, 37, 36), (36, 37, 39, 38), (38, 39, 41, 40), (40, 41, 43, 42), (42, 43, 45, 44), (44, 45, 47, 46), (46, 47, 49, 48), (48, 49, 51, 50), (50, 51, 53, 52), (52, 53, 55, 54), (54, 55, 57, 56), (56, 57, 59, 58), (58, 59, 61, 60), (3, 1, 63, 61, 59, 57, 55, 53, 51, 49, 47, 45, 43, 41, 39, 37, 35, 33, 31, 29, 27, 25, 23, 21, 19, 17, 15, 13, 11, 9, 7, 5), (60, 61, 63, 62), (62, 63, 1, 0), (0, 2, 4, 6, 8, 10, 12, 14, 16, 18, 20, 22, 24, 26, 28, 30, 32, 34, 36, 38, 40, 42, 44, 46, 48, 50, 52, 54, 56, 58, 60, 62)])
me_cylinder_003.polygons.foreach_set('use_smooth', [True] * 34)
_k = set([(0, 2), (0, 62), (1, 3), (1, 63), (2, 4), (3, 5), (4, 6), (5, 7), (6, 8), (7, 9), (8, 10), (9, 11), (10, 12), (11, 13), (12, 14), (13, 15), (14, 16), (15, 17), (16, 18), (17, 19), (18, 20), (19, 21), (20, 22), (21, 23), (22, 24), (23, 25), (24, 26), (25, 27), (26, 28), (27, 29), (28, 30), (29, 31), (30, 32), (31, 33), (32, 34), (33, 35), (34, 36), (35, 37), (36, 38), (37, 39), (38, 40), (39, 41), (40, 42), (41, 43), (42, 44), (43, 45), (44, 46), (45, 47), (46, 48), (47, 49), (48, 50), (49, 51), (50, 52), (51, 53), (52, 54), (53, 55), (54, 56), (55, 57), (56, 58), (57, 59), (58, 60), (59, 61), (60, 62), (61, 63)])
me_cylinder_003.attributes.new('sharp_edge', 'BOOLEAN', 'EDGE').data.foreach_set('value', [ (min(e.vertices), max(e.vertices)) in _k for e in me_cylinder_003.edges])
_uv = me_cylinder_003.uv_layers.new(name='UVMap')
_uv.uv.foreach_set('vector', [1.0, 0.5, 1.0, 1.0, 0.9688, 1.0, 0.9688, 0.5, 0.9688, 0.5, 0.9688, 1.0, 0.9375, 1.0, 0.9375, 0.5, 0.9375, 0.5, 0.9375, 1.0, 0.9062, 1.0, 0.9062, 0.5, 0.9062, 0.5, 0.9062, 1.0, 0.875, 1.0, 0.875, 0.5, 0.875, 0.5, 0.875, 1.0, 0.8438, 1.0, 0.8438, 0.5, 0.8438, 0.5, 0.8438, 1.0, 0.8125, 1.0, 0.8125, 0.5, 0.8125, 0.5, 0.8125, 1.0, 0.7812, 1.0, 0.7812, 0.5, 0.7812, 0.5, 0.7812, 1.0, 0.75, 1.0, 0.75, 0.5, 0.75, 0.5, 0.75, 1.0, 0.7188, 1.0, 0.7188, 0.5, 0.7188, 0.5, 0.7188, 1.0, 0.6875, 1.0, 0.6875, 0.5, 0.6875, 0.5, 0.6875, 1.0, 0.6562, 1.0, 0.6562, 0.5, 0.6562, 0.5, 0.6562, 1.0, 0.625, 1.0, 0.625, 0.5, 0.625, 0.5, 0.625, 1.0, 0.5938, 1.0, 0.5938, 0.5, 0.5938, 0.5, 0.5938, 1.0, 0.5625, 1.0, 0.5625, 0.5, 0.5625, 0.5, 0.5625, 1.0, 0.5312, 1.0, 0.5312, 0.5, 0.5312, 0.5, 0.5312, 1.0, 0.5, 1.0, 0.5, 0.5, 0.5, 0.5, 0.5, 1.0, 0.4688, 1.0, 0.4688, 0.5, 0.4688, 0.5, 0.4688, 1.0, 0.4375, 1.0, 0.4375, 0.5, 0.4375, 0.5, 0.4375, 1.0, 0.4062, 1.0, 0.4062, 0.5, 0.4062, 0.5, 0.4062, 1.0, 0.375, 1.0, 0.375, 0.5, 0.375, 0.5, 0.375, 1.0, 0.3438, 1.0, 0.3438, 0.5, 0.3438, 0.5, 0.3438, 1.0, 0.3125, 1.0, 0.3125, 0.5, 0.3125, 0.5, 0.3125, 1.0, 0.2812, 1.0, 0.2812, 0.5, 0.2812, 0.5, 0.2812, 1.0, 0.25, 1.0, 0.25, 0.5, 0.25, 0.5, 0.25, 1.0, 0.2188, 1.0, 0.2188, 0.5, 0.2188, 0.5, 0.2188, 1.0, 0.1875, 1.0, 0.1875, 0.5, 0.1875, 0.5, 0.1875, 1.0, 0.1562, 1.0, 0.1562, 0.5, 0.1562, 0.5, 0.1562, 1.0, 0.125, 1.0, 0.125, 0.5, 0.125, 0.5, 0.125, 1.0, 0.09375, 1.0, 0.09375, 0.5, 0.09375, 0.5, 0.09375, 1.0, 0.0625, 1.0, 0.0625, 0.5, 0.2968, 0.4854, 0.25, 0.49, 0.2032, 0.4854, 0.1582, 0.4717, 0.1167, 0.4496, 0.08029, 0.4197, 0.05045, 0.3833, 0.02827, 0.3418, 0.01461, 0.2968, 0.01, 0.25, 0.01461, 0.2032, 0.02827, 0.1582, 0.05045, 0.1167, 0.08029, 0.08029, 0.1167, 0.05045, 0.1582, 0.02827, 0.2032, 0.01461, 0.25, 0.01, 0.2968, 0.01461, 0.3418, 0.02827, 0.3833, 0.05045, 0.4197, 0.08029, 0.4496, 0.1167, 0.4717, 0.1582, 0.4854, 0.2032, 0.49, 0.25, 0.4854, 0.2968, 0.4717, 0.3418, 0.4496, 0.3833, 0.4197, 0.4197, 0.3833, 0.4496, 0.3418, 0.4717, 0.0625, 0.5, 0.0625, 1.0, 0.03125, 1.0, 0.03125, 0.5, 0.03125, 0.5, 0.03125, 1.0, 0.0, 1.0, 0.0, 0.5, 0.75, 0.49, 0.7968, 0.4854, 0.8418, 0.4717, 0.8833, 0.4496, 0.9197, 0.4197, 0.9496, 0.3833, 0.9717, 0.3418, 0.9854, 0.2968, 0.99, 0.25, 0.9854, 0.2032, 0.9717, 0.1582, 0.9496, 0.1167, 0.9197, 0.08029, 0.8833, 0.05045, 0.8418, 0.02827, 0.7968, 0.01461, 0.75, 0.01, 0.7032, 0.01461, 0.6582, 0.02827, 0.6167, 0.05045, 0.5803, 0.08029, 0.5504, 0.1167, 0.5283, 0.1582, 0.5146, 0.2032, 0.51, 0.25, 0.5146, 0.2968, 0.5283, 0.3418, 0.5504, 0.3833, 0.5803, 0.4197, 0.6167, 0.4496, 0.6582, 0.4717, 0.7032, 0.4854])
me_cylinder_003.update()
me_cube_001 = bpy.data.meshes.new('Cube.001')
me_cube_001.from_pydata([(-1.296, -1.296, -1.0), (-0.4244, -0.4244, 11.04), (-1.296, 1.296, -1.0), (-0.4244, 0.4244, 11.04), (1.296, -1.296, -1.0), (0.4244, -0.4244, 11.04), (1.296, 1.296, -1.0), (0.4244, 0.4244, 11.04), (-1.296, 0.0, -1.0), (-0.5721, -0.5721, 9.003), (-0.4244, 0.0, 11.04), (-0.5721, 0.5721, 9.003), (-1.192e-07, 1.296, -1.0), (-3.576e-07, 0.4244, 11.04), (0.5721, 0.5721, 9.003), (1.296, 0.0, -1.0), (0.4244, 0.0, 11.04), (0.5721, -0.5721, 9.003), (-1.192e-07, -1.296, -1.0), (-3.576e-07, -0.4244, 11.04), (-3.576e-07, 0.0, 11.04), (-1.192e-07, 0.0, -1.0), (-3.172e-07, -0.5721, 9.003), (0.5721, 0.0, 9.003), (-3.172e-07, 0.5721, 9.003), (-0.5721, 0.0, 9.003), (-0.7169, 0.7169, 7.002), (-0.8618, 0.8618, 5.002), (-1.007, 1.007, 3.001), (-1.152, 1.152, 1.001), (0.7169, 0.7169, 7.002), (0.8618, 0.8618, 5.002), (1.007, 1.007, 3.001), (1.152, 1.152, 1.001), (0.7169, -0.7169, 7.002), (0.8618, -0.8618, 5.002), (1.007, -1.007, 3.001), (1.152, -1.152, 1.001), (-1.152, -1.152, 1.001), (-1.007, -1.007, 3.001), (-0.8618, -0.8618, 5.002), (-0.7169, -0.7169, 7.002), (-2.776e-07, -0.7169, 7.002), (-2.38e-07, -0.8618, 5.002), (-1.984e-07, -1.007, 3.001), (-1.588e-07, -1.152, 1.001), (0.7169, 0.0, 7.002), (0.8618, 0.0, 5.002), (1.007, 0.0, 3.001), (1.152, 0.0, 1.001), (-2.776e-07, 0.7169, 7.002), (-2.38e-07, 0.8618, 5.002), (-1.984e-07, 1.007, 3.001), (-1.588e-07, 1.152, 1.001), (-0.7169, 0.0, 7.002), (-0.8618, 0.0, 5.002), (-1.007, 0.0, 3.001), (-1.152, 0.0, 1.001)], [], [(25, 10, 3, 11), (24, 13, 7, 14), (23, 16, 5, 17), (22, 19, 1, 9), (21, 15, 4, 18), (20, 10, 1, 19), (16, 20, 19, 5), (7, 13, 20, 16), (13, 3, 10, 20), (8, 21, 18, 0), (2, 12, 21, 8), (12, 6, 15, 21), (42, 22, 9, 41), (34, 17, 22, 42), (17, 5, 19, 22), (46, 23, 17, 34), (30, 14, 23, 46), (14, 7, 16, 23), (50, 24, 14, 30), (26, 11, 24, 50), (11, 3, 13, 24), (54, 25, 11, 26), (41, 9, 25, 54), (9, 1, 10, 25), (0, 38, 57, 8), (38, 39, 56, 57), (39, 40, 55, 56), (40, 41, 54, 55), (8, 57, 29, 2), (57, 56, 28, 29), (56, 55, 27, 28), (55, 54, 26, 27), (2, 29, 53, 12), (29, 28, 52, 53), (28, 27, 51, 52), (27, 26, 50, 51), (12, 53, 33, 6), (53, 52, 32, 33), (52, 51, 31, 32), (51, 50, 30, 31), (6, 33, 49, 15), (33, 32, 48, 49), (32, 31, 47, 48), (31, 30, 46, 47), (15, 49, 37, 4), (49, 48, 36, 37), (48, 47, 35, 36), (47, 46, 34, 35), (4, 37, 45, 18), (37, 36, 44, 45), (36, 35, 43, 44), (35, 34, 42, 43), (18, 45, 38, 0), (45, 44, 39, 38), (44, 43, 40, 39), (43, 42, 41, 40)])
_uv = me_cube_001.uv_layers.new(name='UVMap')
_uv.uv.foreach_set('vector', [0.5827, 0.125, 0.625, 0.125, 0.625, 0.25, 0.5827, 0.25, 0.5827, 0.375, 0.625, 0.375, 0.625, 0.5, 0.5827, 0.5, 0.5827, 0.625, 0.625, 0.625, 0.625, 0.75, 0.5827, 0.75, 0.5827, 0.875, 0.625, 0.875, 0.625, 1.0, 0.5827, 1.0, 0.25, 0.625, 0.375, 0.625, 0.375, 0.75, 0.25, 0.75, 0.75, 0.625, 0.875, 0.625, 0.875, 0.75, 0.75, 0.75, 0.625, 0.625, 0.75, 0.625, 0.75, 0.75, 0.625, 0.75, 0.625, 0.5, 0.75, 0.5, 0.75, 0.625, 0.625, 0.625, 0.75, 0.5, 0.875, 0.5, 0.875, 0.625, 0.75, 0.625, 0.125, 0.625, 0.25, 0.625, 0.25, 0.75, 0.125, 0.75, 0.125, 0.5, 0.25, 0.5, 0.25, 0.625, 0.125, 0.625, 0.25, 0.5, 0.375, 0.5, 0.375, 0.625, 0.25, 0.625, 0.5411, 0.875, 0.5827, 0.875, 0.5827, 1.0, 0.5411, 1.0, 0.5411, 0.75, 0.5827, 0.75, 0.5827, 0.875, 0.5411, 0.875, 0.5827, 0.75, 0.625, 0.75, 0.625, 0.875, 0.5827, 0.875, 0.5411, 0.625, 0.5827, 0.625, 0.5827, 0.75, 0.5411, 0.75, 0.5411, 0.5, 0.5827, 0.5, 0.5827, 0.625, 0.5411, 0.625, 0.5827, 0.5, 0.625, 0.5, 0.625, 0.625, 0.5827, 0.625, 0.5411, 0.375, 0.5827, 0.375, 0.5827, 0.5, 0.5411, 0.5, 0.5411, 0.25, 0.5827, 0.25, 0.5827, 0.375, 0.5411, 0.375, 0.5827, 0.25, 0.625, 0.25, 0.625, 0.375, 0.5827, 0.375, 0.5411, 0.125, 0.5827, 0.125, 0.5827, 0.25, 0.5411, 0.25, 0.5411, 0.0, 0.5827, 0.0, 0.5827, 0.125, 0.5411, 0.125, 0.5827, 0.0, 0.625, 0.0, 0.625, 0.125, 0.5827, 0.125, 0.375, 0.0, 0.4165, 0.0, 0.4165, 0.125, 0.375, 0.125, 0.4165, 0.0, 0.4581, 0.0, 0.4581, 0.125, 0.4165, 0.125, 0.4581, 0.0, 0.4996, 0.0, 0.4996, 0.125, 0.4581, 0.125, 0.4996, 0.0, 0.5411, 0.0, 0.5411, 0.125, 0.4996, 0.125, 0.375, 0.125, 0.4165, 0.125, 0.4165, 0.25, 0.375, 0.25, 0.4165, 0.125, 0.4581, 0.125, 0.4581, 0.25, 0.4165, 0.25, 0.4581, 0.125, 0.4996, 0.125, 0.4996, 0.25, 0.4581, 0.25, 0.4996, 0.125, 0.5411, 0.125, 0.5411, 0.25, 0.4996, 0.25, 0.375, 0.25, 0.4165, 0.25, 0.4165, 0.375, 0.375, 0.375, 0.4165, 0.25, 0.4581, 0.25, 0.4581, 0.375, 0.4165, 0.375, 0.4581, 0.25, 0.4996, 0.25, 0.4996, 0.375, 0.4581, 0.375, 0.4996, 0.25, 0.5411, 0.25, 0.5411, 0.375, 0.4996, 0.375, 0.375, 0.375, 0.4165, 0.375, 0.4165, 0.5, 0.375, 0.5, 0.4165, 0.375, 0.4581, 0.375, 0.4581, 0.5, 0.4165, 0.5, 0.4581, 0.375, 0.4996, 0.375, 0.4996, 0.5, 0.4581, 0.5, 0.4996, 0.375, 0.5411, 0.375, 0.5411, 0.5, 0.4996, 0.5, 0.375, 0.5, 0.4165, 0.5, 0.4165, 0.625, 0.375, 0.625, 0.4165, 0.5, 0.4581, 0.5, 0.4581, 0.625, 0.4165, 0.625, 0.4581, 0.5, 0.4996, 0.5, 0.4996, 0.625, 0.4581, 0.625, 0.4996, 0.5, 0.5411, 0.5, 0.5411, 0.625, 0.4996, 0.625, 0.375, 0.625, 0.4165, 0.625, 0.4165, 0.75, 0.375, 0.75, 0.4165, 0.625, 0.4581, 0.625, 0.4581, 0.75, 0.4165, 0.75, 0.4581, 0.625, 0.4996, 0.625, 0.4996, 0.75, 0.4581, 0.75, 0.4996, 0.625, 0.5411, 0.625, 0.5411, 0.75, 0.4996, 0.75, 0.375, 0.75, 0.4165, 0.75, 0.4165, 0.875, 0.375, 0.875, 0.4165, 0.75, 0.4581, 0.75, 0.4581, 0.875, 0.4165, 0.875, 0.4581, 0.75, 0.4996, 0.75, 0.4996, 0.875, 0.4581, 0.875, 0.4996, 0.75, 0.5411, 0.75, 0.5411, 0.875, 0.4996, 0.875, 0.375, 0.875, 0.4165, 0.875, 0.4165, 1.0, 0.375, 1.0, 0.4165, 0.875, 0.4581, 0.875, 0.4581, 1.0, 0.4165, 1.0, 0.4581, 0.875, 0.4996, 0.875, 0.4996, 1.0, 0.4581, 1.0, 0.4996, 0.875, 0.5411, 0.875, 0.5411, 1.0, 0.4996, 1.0])
me_cube_001.update()
me_cube_002 = bpy.data.meshes.new('Cube.002')
me_cube_002.from_pydata([(-0.1812, -0.1812, -1.0), (-1.0, -1.0, 1.0), (-0.1812, 0.1812, -1.0), (-1.0, 1.0, 1.0), (1.0, -0.4045, -0.7273), (1.0, -0.4045, 0.08171), (1.0, 0.4045, -0.7273), (1.0, 0.4045, 0.08171), (1.0, 1.0, 1.0), (0.1812, 0.1812, -1.0), (0.1812, -0.1812, -1.0), (1.0, -1.0, 1.0), (1.326, 0.4045, 0.08171), (1.326, 0.4045, -0.7273), (1.326, -0.4045, -0.7273), (1.326, -0.4045, 0.08171), (-1.0, 1.0, -1.0), (-1.0, -1.0, -1.0), (1.0, 1.0, -1.0), (1.0, -1.0, -1.0), (-0.1413, 0.2145, -2.433), (-0.1828, -0.1417, -2.444), (0.1828, 0.1417, -2.55), (0.1413, -0.2145, -2.561), (-0.7983, 0.5198, -3.586), (-0.8398, 0.1635, -3.586), (-0.4742, 0.4469, -3.586), (-0.5157, 0.09069, -3.586), (-0.7983, 0.5198, -4.675), (-0.8398, 0.1635, -4.675), (-0.4742, 0.4469, -4.675), (-0.5157, 0.09069, -4.675)], [], [(17, 1, 3, 16), (16, 3, 8, 18), (6, 7, 12, 13), (19, 11, 1, 17), (9, 10, 23, 22), (8, 3, 1, 11), (7, 6, 18, 8), (6, 4, 19, 18), (5, 7, 8, 11), (4, 5, 11, 19), (13, 12, 15, 14), (5, 4, 14, 15), (4, 6, 13, 14), (7, 5, 15, 12), (2, 0, 17, 16), (9, 2, 16, 18), (10, 9, 18, 19), (0, 10, 19, 17), (23, 21, 25, 27), (0, 2, 20, 21), (10, 0, 21, 23), (2, 9, 22, 20), (26, 27, 31, 30), (20, 22, 26, 24), (22, 23, 27, 26), (21, 20, 24, 25), (28, 30, 31, 29), (25, 24, 28, 29), (27, 25, 29, 31), (24, 26, 30, 28)])
_uv = me_cube_002.uv_layers.new(name='UVMap')
_uv.uv.foreach_set('vector', [0.375, 0.0, 0.625, 0.0, 0.625, 0.25, 0.375, 0.25, 0.375, 0.25, 0.625, 0.25, 0.625, 0.5, 0.375, 0.5, 0.4494, 0.5744, 0.5506, 0.5744, 0.5506, 0.5744, 0.4494, 0.5744, 0.375, 0.75, 0.625, 0.75, 0.625, 1.0, 0.375, 1.0, 0.2726, 0.6024, 0.2726, 0.6476, 0.2726, 0.6476, 0.2726, 0.6024, 0.625, 0.5, 0.875, 0.5, 0.875, 0.75, 0.625, 0.75, 0.5506, 0.5744, 0.4494, 0.5744, 0.375, 0.5, 0.625, 0.5, 0.4494, 0.5744, 0.4494, 0.6756, 0.375, 0.75, 0.375, 0.5, 0.5506, 0.6756, 0.5506, 0.5744, 0.625, 0.5, 0.625, 0.75, 0.4494, 0.6756, 0.5506, 0.6756, 0.625, 0.75, 0.375, 0.75, 0.4494, 0.5744, 0.5506, 0.5744, 0.5506, 0.6756, 0.4494, 0.6756, 0.5506, 0.6756, 0.4494, 0.6756, 0.4494, 0.6756, 0.5506, 0.6756, 0.4494, 0.6756, 0.4494, 0.5744, 0.4494, 0.5744, 0.4494, 0.6756, 0.5506, 0.5744, 0.5506, 0.6756, 0.5506, 0.6756, 0.5506, 0.5744, 0.2274, 0.6024, 0.2274, 0.6476, 0.125, 0.75, 0.125, 0.5, 0.2726, 0.6024, 0.2274, 0.6024, 0.125, 0.5, 0.375, 0.5, 0.2726, 0.6476, 0.2726, 0.6024, 0.375, 0.5, 0.375, 0.75, 0.2274, 0.6476, 0.2726, 0.6476, 0.375, 0.75, 0.125, 0.75, 0.2726, 0.6476, 0.2274, 0.6476, 0.2274, 0.6476, 0.2726, 0.6476, 0.2274, 0.6476, 0.2274, 0.6024, 0.2274, 0.6024, 0.2274, 0.6476, 0.2726, 0.6476, 0.2274, 0.6476, 0.2274, 0.6476, 0.2726, 0.6476, 0.2274, 0.6024, 0.2726, 0.6024, 0.2726, 0.6024, 0.2274, 0.6024, 0.2726, 0.6024, 0.2726, 0.6476, 0.2726, 0.6476, 0.2726, 0.6024, 0.2274, 0.6024, 0.2726, 0.6024, 0.2726, 0.6024, 0.2274, 0.6024, 0.2726, 0.6024, 0.2726, 0.6476, 0.2726, 0.6476, 0.2726, 0.6024, 0.2274, 0.6476, 0.2274, 0.6024, 0.2274, 0.6024, 0.2274, 0.6476, 0.2274, 0.6024, 0.2726, 0.6024, 0.2726, 0.6476, 0.2274, 0.6476, 0.2274, 0.6476, 0.2274, 0.6024, 0.2274, 0.6024, 0.2274, 0.6476, 0.2726, 0.6476, 0.2274, 0.6476, 0.2274, 0.6476, 0.2726, 0.6476, 0.2274, 0.6024, 0.2726, 0.6024, 0.2726, 0.6024, 0.2274, 0.6024])
me_cube_002.update()
me_cylinder_004 = bpy.data.meshes.new('Cylinder.004')
me_cylinder_004.from_pydata([(0.0, 1.0, -1.0), (0.0, 1.0, 1.0), (0.1951, 0.9808, -1.0), (0.1951, 0.9808, 1.0), (0.3827, 0.9239, -1.0), (0.3827, 0.9239, 1.0), (0.5556, 0.8315, -1.0), (0.5556, 0.8315, 1.0), (0.7071, 0.7071, -1.0), (0.7071, 0.7071, 1.0), (0.8315, 0.5556, -1.0), (0.8315, 0.5556, 1.0), (0.9239, 0.3827, -1.0), (0.9239, 0.3827, 1.0), (0.9808, 0.1951, -1.0), (0.9808, 0.1951, 1.0), (1.0, 0.0, -1.0), (1.0, 0.0, 1.0), (0.9808, -0.1951, -1.0), (0.9808, -0.1951, 1.0), (0.9239, -0.3827, -1.0), (0.9239, -0.3827, 1.0), (0.8315, -0.5556, -1.0), (0.8315, -0.5556, 1.0), (0.7071, -0.7071, -1.0), (0.7071, -0.7071, 1.0), (0.5556, -0.8315, -1.0), (0.5556, -0.8315, 1.0), (0.3827, -0.9239, -1.0), (0.3827, -0.9239, 1.0), (0.1951, -0.9808, -1.0), (0.1951, -0.9808, 1.0), (0.0, -1.0, -1.0), (0.0, -1.0, 1.0), (-0.1951, -0.9808, -1.0), (-0.1951, -0.9808, 1.0), (-0.3827, -0.9239, -1.0), (-0.3827, -0.9239, 1.0), (-0.5556, -0.8315, -1.0), (-0.5556, -0.8315, 1.0), (-0.7071, -0.7071, -1.0), (-0.7071, -0.7071, 1.0), (-0.8315, -0.5556, -1.0), (-0.8315, -0.5556, 1.0), (-0.9239, -0.3827, -1.0), (-0.9239, -0.3827, 1.0), (-0.9808, -0.1951, -1.0), (-0.9808, -0.1951, 1.0), (-1.0, 0.0, -1.0), (-1.0, 0.0, 1.0), (-0.9808, 0.1951, -1.0), (-0.9808, 0.1951, 1.0), (-0.9239, 0.3827, -1.0), (-0.9239, 0.3827, 1.0), (-0.8315, 0.5556, -1.0), (-0.8315, 0.5556, 1.0), (-0.7071, 0.7071, -1.0), (-0.7071, 0.7071, 1.0), (-0.5556, 0.8315, -1.0), (-0.5556, 0.8315, 1.0), (-0.3827, 0.9239, -1.0), (-0.3827, 0.9239, 1.0), (-0.1951, 0.9808, -1.0), (-0.1951, 0.9808, 1.0)], [], [(0, 1, 3, 2), (2, 3, 5, 4), (4, 5, 7, 6), (6, 7, 9, 8), (8, 9, 11, 10), (10, 11, 13, 12), (12, 13, 15, 14), (14, 15, 17, 16), (16, 17, 19, 18), (18, 19, 21, 20), (20, 21, 23, 22), (22, 23, 25, 24), (24, 25, 27, 26), (26, 27, 29, 28), (28, 29, 31, 30), (30, 31, 33, 32), (32, 33, 35, 34), (34, 35, 37, 36), (36, 37, 39, 38), (38, 39, 41, 40), (40, 41, 43, 42), (42, 43, 45, 44), (44, 45, 47, 46), (46, 47, 49, 48), (48, 49, 51, 50), (50, 51, 53, 52), (52, 53, 55, 54), (54, 55, 57, 56), (56, 57, 59, 58), (58, 59, 61, 60), (3, 1, 63, 61, 59, 57, 55, 53, 51, 49, 47, 45, 43, 41, 39, 37, 35, 33, 31, 29, 27, 25, 23, 21, 19, 17, 15, 13, 11, 9, 7, 5), (60, 61, 63, 62), (62, 63, 1, 0), (0, 2, 4, 6, 8, 10, 12, 14, 16, 18, 20, 22, 24, 26, 28, 30, 32, 34, 36, 38, 40, 42, 44, 46, 48, 50, 52, 54, 56, 58, 60, 62)])
_uv = me_cylinder_004.uv_layers.new(name='UVMap')
_uv.uv.foreach_set('vector', [1.0, 0.5, 1.0, 1.0, 0.9688, 1.0, 0.9688, 0.5, 0.9688, 0.5, 0.9688, 1.0, 0.9375, 1.0, 0.9375, 0.5, 0.9375, 0.5, 0.9375, 1.0, 0.9062, 1.0, 0.9062, 0.5, 0.9062, 0.5, 0.9062, 1.0, 0.875, 1.0, 0.875, 0.5, 0.875, 0.5, 0.875, 1.0, 0.8438, 1.0, 0.8438, 0.5, 0.8438, 0.5, 0.8438, 1.0, 0.8125, 1.0, 0.8125, 0.5, 0.8125, 0.5, 0.8125, 1.0, 0.7812, 1.0, 0.7812, 0.5, 0.7812, 0.5, 0.7812, 1.0, 0.75, 1.0, 0.75, 0.5, 0.75, 0.5, 0.75, 1.0, 0.7188, 1.0, 0.7188, 0.5, 0.7188, 0.5, 0.7188, 1.0, 0.6875, 1.0, 0.6875, 0.5, 0.6875, 0.5, 0.6875, 1.0, 0.6562, 1.0, 0.6562, 0.5, 0.6562, 0.5, 0.6562, 1.0, 0.625, 1.0, 0.625, 0.5, 0.625, 0.5, 0.625, 1.0, 0.5938, 1.0, 0.5938, 0.5, 0.5938, 0.5, 0.5938, 1.0, 0.5625, 1.0, 0.5625, 0.5, 0.5625, 0.5, 0.5625, 1.0, 0.5312, 1.0, 0.5312, 0.5, 0.5312, 0.5, 0.5312, 1.0, 0.5, 1.0, 0.5, 0.5, 0.5, 0.5, 0.5, 1.0, 0.4688, 1.0, 0.4688, 0.5, 0.4688, 0.5, 0.4688, 1.0, 0.4375, 1.0, 0.4375, 0.5, 0.4375, 0.5, 0.4375, 1.0, 0.4062, 1.0, 0.4062, 0.5, 0.4062, 0.5, 0.4062, 1.0, 0.375, 1.0, 0.375, 0.5, 0.375, 0.5, 0.375, 1.0, 0.3438, 1.0, 0.3438, 0.5, 0.3438, 0.5, 0.3438, 1.0, 0.3125, 1.0, 0.3125, 0.5, 0.3125, 0.5, 0.3125, 1.0, 0.2812, 1.0, 0.2812, 0.5, 0.2812, 0.5, 0.2812, 1.0, 0.25, 1.0, 0.25, 0.5, 0.25, 0.5, 0.25, 1.0, 0.2188, 1.0, 0.2188, 0.5, 0.2188, 0.5, 0.2188, 1.0, 0.1875, 1.0, 0.1875, 0.5, 0.1875, 0.5, 0.1875, 1.0, 0.1562, 1.0, 0.1562, 0.5, 0.1562, 0.5, 0.1562, 1.0, 0.125, 1.0, 0.125, 0.5, 0.125, 0.5, 0.125, 1.0, 0.09375, 1.0, 0.09375, 0.5, 0.09375, 0.5, 0.09375, 1.0, 0.0625, 1.0, 0.0625, 0.5, 0.2968, 0.4854, 0.25, 0.49, 0.2032, 0.4854, 0.1582, 0.4717, 0.1167, 0.4496, 0.08029, 0.4197, 0.05045, 0.3833, 0.02827, 0.3418, 0.01461, 0.2968, 0.01, 0.25, 0.01461, 0.2032, 0.02827, 0.1582, 0.05045, 0.1167, 0.08029, 0.08029, 0.1167, 0.05045, 0.1582, 0.02827, 0.2032, 0.01461, 0.25, 0.01, 0.2968, 0.01461, 0.3418, 0.02827, 0.3833, 0.05045, 0.4197, 0.08029, 0.4496, 0.1167, 0.4717, 0.1582, 0.4854, 0.2032, 0.49, 0.25, 0.4854, 0.2968, 0.4717, 0.3418, 0.4496, 0.3833, 0.4197, 0.4197, 0.3833, 0.4496, 0.3418, 0.4717, 0.0625, 0.5, 0.0625, 1.0, 0.03125, 1.0, 0.03125, 0.5, 0.03125, 0.5, 0.03125, 1.0, 0.0, 1.0, 0.0, 0.5, 0.75, 0.49, 0.7968, 0.4854, 0.8418, 0.4717, 0.8833, 0.4496, 0.9197, 0.4197, 0.9496, 0.3833, 0.9717, 0.3418, 0.9854, 0.2968, 0.99, 0.25, 0.9854, 0.2032, 0.9717, 0.1582, 0.9496, 0.1167, 0.9197, 0.08029, 0.8833, 0.05045, 0.8418, 0.02827, 0.7968, 0.01461, 0.75, 0.01, 0.7032, 0.01461, 0.6582, 0.02827, 0.6167, 0.05045, 0.5803, 0.08029, 0.5504, 0.1167, 0.5283, 0.1582, 0.5146, 0.2032, 0.51, 0.25, 0.5146, 0.2968, 0.5283, 0.3418, 0.5504, 0.3833, 0.5803, 0.4197, 0.6167, 0.4496, 0.6582, 0.4717, 0.7032, 0.4854])
me_cylinder_004.update()
me_cube_003 = bpy.data.meshes.new('Cube.003')
me_cube_003.from_pydata([(-1.189, -1.296, -0.8229), (-0.3167, -0.4244, 17.33), (-1.189, 1.296, -0.8229), (-0.3167, 0.4244, 17.33), (1.404, -1.296, -0.8229), (0.532, -0.4244, 17.33), (1.404, 1.296, -0.8229), (0.532, 0.4244, 17.33), (-1.189, 2.662e-07, -0.8229), (-0.4644, -0.5721, 14.26), (-0.3167, 2.662e-07, 17.33), (-0.4644, 0.5721, 14.26), (0.1076, 1.296, -0.8229), (0.1076, 0.4244, 17.33), (0.6797, 0.5721, 14.26), (1.404, 2.662e-07, -0.8229), (0.532, 2.662e-07, 17.33), (0.6797, -0.5721, 14.26), (0.1076, -1.296, -0.8229), (0.1076, -0.4244, 17.33), (0.1076, 2.662e-07, 17.33), (0.1076, 2.662e-07, -0.8229), (0.1076, -0.5721, 14.26), (0.6797, 2.662e-07, 14.26), (0.1076, 0.5721, 14.26), (-0.4644, 2.662e-07, 14.26), (-0.6093, 0.7169, 11.24), (-0.7542, 0.8618, 8.226), (-0.8991, 1.007, 5.21), (-1.044, 1.152, 2.193), (0.8246, 0.7169, 11.24), (0.9695, 0.8618, 8.226), (1.114, 1.007, 5.21), (1.259, 1.152, 2.193), (0.8246, -0.7169, 11.24), (0.9695, -0.8618, 8.226), (1.114, -1.007, 5.21), (1.259, -1.152, 2.193), (-1.044, -1.152, 2.193), (-0.8991, -1.007, 5.21), (-0.7542, -0.8618, 8.226), (-0.6093, -0.7169, 11.24), (0.1076, -0.7169, 11.24), (0.1076, -0.8618, 8.226), (0.1076, -1.007, 5.21), (0.1076, -1.152, 2.193), (0.8246, 2.662e-07, 11.24), (0.9695, 2.662e-07, 8.226), (1.114, 2.662e-07, 5.21), (1.259, 2.662e-07, 2.193), (0.1076, 0.7169, 11.24), (0.1076, 0.8618, 8.226), (0.1076, 1.007, 5.21), (0.1076, 1.152, 2.193), (-0.6093, 2.662e-07, 11.24), (-0.7542, 2.662e-07, 8.226), (-0.8991, 2.662e-07, 5.21), (-1.044, 2.662e-07, 2.193)], [], [(25, 10, 3, 11), (24, 13, 7, 14), (23, 16, 5, 17), (22, 19, 1, 9), (21, 15, 4, 18), (20, 10, 1, 19), (16, 20, 19, 5), (7, 13, 20, 16), (13, 3, 10, 20), (8, 21, 18, 0), (2, 12, 21, 8), (12, 6, 15, 21), (42, 22, 9, 41), (34, 17, 22, 42), (17, 5, 19, 22), (46, 23, 17, 34), (30, 14, 23, 46), (14, 7, 16, 23), (50, 24, 14, 30), (26, 11, 24, 50), (11, 3, 13, 24), (54, 25, 11, 26), (41, 9, 25, 54), (9, 1, 10, 25), (0, 38, 57, 8), (38, 39, 56, 57), (39, 40, 55, 56), (40, 41, 54, 55), (8, 57, 29, 2), (57, 56, 28, 29), (56, 55, 27, 28), (55, 54, 26, 27), (2, 29, 53, 12), (29, 28, 52, 53), (28, 27, 51, 52), (27, 26, 50, 51), (12, 53, 33, 6), (53, 52, 32, 33), (52, 51, 31, 32), (51, 50, 30, 31), (6, 33, 49, 15), (33, 32, 48, 49), (32, 31, 47, 48), (31, 30, 46, 47), (15, 49, 37, 4), (49, 48, 36, 37), (48, 47, 35, 36), (47, 46, 34, 35), (4, 37, 45, 18), (37, 36, 44, 45), (36, 35, 43, 44), (35, 34, 42, 43), (18, 45, 38, 0), (45, 44, 39, 38), (44, 43, 40, 39), (43, 42, 41, 40)])
_uv = me_cube_003.uv_layers.new(name='UVMap')
_uv.uv.foreach_set('vector', [0.5827, 0.125, 0.625, 0.125, 0.625, 0.25, 0.5827, 0.25, 0.5827, 0.375, 0.625, 0.375, 0.625, 0.5, 0.5827, 0.5, 0.5827, 0.625, 0.625, 0.625, 0.625, 0.75, 0.5827, 0.75, 0.5827, 0.875, 0.625, 0.875, 0.625, 1.0, 0.5827, 1.0, 0.25, 0.625, 0.375, 0.625, 0.375, 0.75, 0.25, 0.75, 0.75, 0.625, 0.875, 0.625, 0.875, 0.75, 0.75, 0.75, 0.625, 0.625, 0.75, 0.625, 0.75, 0.75, 0.625, 0.75, 0.625, 0.5, 0.75, 0.5, 0.75, 0.625, 0.625, 0.625, 0.75, 0.5, 0.875, 0.5, 0.875, 0.625, 0.75, 0.625, 0.125, 0.625, 0.25, 0.625, 0.25, 0.75, 0.125, 0.75, 0.125, 0.5, 0.25, 0.5, 0.25, 0.625, 0.125, 0.625, 0.25, 0.5, 0.375, 0.5, 0.375, 0.625, 0.25, 0.625, 0.5411, 0.875, 0.5827, 0.875, 0.5827, 1.0, 0.5411, 1.0, 0.5411, 0.75, 0.5827, 0.75, 0.5827, 0.875, 0.5411, 0.875, 0.5827, 0.75, 0.625, 0.75, 0.625, 0.875, 0.5827, 0.875, 0.5411, 0.625, 0.5827, 0.625, 0.5827, 0.75, 0.5411, 0.75, 0.5411, 0.5, 0.5827, 0.5, 0.5827, 0.625, 0.5411, 0.625, 0.5827, 0.5, 0.625, 0.5, 0.625, 0.625, 0.5827, 0.625, 0.5411, 0.375, 0.5827, 0.375, 0.5827, 0.5, 0.5411, 0.5, 0.5411, 0.25, 0.5827, 0.25, 0.5827, 0.375, 0.5411, 0.375, 0.5827, 0.25, 0.625, 0.25, 0.625, 0.375, 0.5827, 0.375, 0.5411, 0.125, 0.5827, 0.125, 0.5827, 0.25, 0.5411, 0.25, 0.5411, 0.0, 0.5827, 0.0, 0.5827, 0.125, 0.5411, 0.125, 0.5827, 0.0, 0.625, 0.0, 0.625, 0.125, 0.5827, 0.125, 0.375, 0.0, 0.4165, 0.0, 0.4165, 0.125, 0.375, 0.125, 0.4165, 0.0, 0.4581, 0.0, 0.4581, 0.125, 0.4165, 0.125, 0.4581, 0.0, 0.4996, 0.0, 0.4996, 0.125, 0.4581, 0.125, 0.4996, 0.0, 0.5411, 0.0, 0.5411, 0.125, 0.4996, 0.125, 0.375, 0.125, 0.4165, 0.125, 0.4165, 0.25, 0.375, 0.25, 0.4165, 0.125, 0.4581, 0.125, 0.4581, 0.25, 0.4165, 0.25, 0.4581, 0.125, 0.4996, 0.125, 0.4996, 0.25, 0.4581, 0.25, 0.4996, 0.125, 0.5411, 0.125, 0.5411, 0.25, 0.4996, 0.25, 0.375, 0.25, 0.4165, 0.25, 0.4165, 0.375, 0.375, 0.375, 0.4165, 0.25, 0.4581, 0.25, 0.4581, 0.375, 0.4165, 0.375, 0.4581, 0.25, 0.4996, 0.25, 0.4996, 0.375, 0.4581, 0.375, 0.4996, 0.25, 0.5411, 0.25, 0.5411, 0.375, 0.4996, 0.375, 0.375, 0.375, 0.4165, 0.375, 0.4165, 0.5, 0.375, 0.5, 0.4165, 0.375, 0.4581, 0.375, 0.4581, 0.5, 0.4165, 0.5, 0.4581, 0.375, 0.4996, 0.375, 0.4996, 0.5, 0.4581, 0.5, 0.4996, 0.375, 0.5411, 0.375, 0.5411, 0.5, 0.4996, 0.5, 0.375, 0.5, 0.4165, 0.5, 0.4165, 0.625, 0.375, 0.625, 0.4165, 0.5, 0.4581, 0.5, 0.4581, 0.625, 0.4165, 0.625, 0.4581, 0.5, 0.4996, 0.5, 0.4996, 0.625, 0.4581, 0.625, 0.4996, 0.5, 0.5411, 0.5, 0.5411, 0.625, 0.4996, 0.625, 0.375, 0.625, 0.4165, 0.625, 0.4165, 0.75, 0.375, 0.75, 0.4165, 0.625, 0.4581, 0.625, 0.4581, 0.75, 0.4165, 0.75, 0.4581, 0.625, 0.4996, 0.625, 0.4996, 0.75, 0.4581, 0.75, 0.4996, 0.625, 0.5411, 0.625, 0.5411, 0.75, 0.4996, 0.75, 0.375, 0.75, 0.4165, 0.75, 0.4165, 0.875, 0.375, 0.875, 0.4165, 0.75, 0.4581, 0.75, 0.4581, 0.875, 0.4165, 0.875, 0.4581, 0.75, 0.4996, 0.75, 0.4996, 0.875, 0.4581, 0.875, 0.4996, 0.75, 0.5411, 0.75, 0.5411, 0.875, 0.4996, 0.875, 0.375, 0.875, 0.4165, 0.875, 0.4165, 1.0, 0.375, 1.0, 0.4165, 0.875, 0.4581, 0.875, 0.4581, 1.0, 0.4165, 1.0, 0.4581, 0.875, 0.4996, 0.875, 0.4996, 1.0, 0.4581, 1.0, 0.4996, 0.875, 0.5411, 0.875, 0.5411, 1.0, 0.4996, 1.0])
me_cube_003.update()
me_cylinder_005 = bpy.data.meshes.new('Cylinder.005')
me_cylinder_005.from_pydata([(0.0, 1.0, -1.0), (0.0, 1.0, 1.0), (0.1951, 0.9808, -1.0), (0.1951, 0.9808, 1.0), (0.3827, 0.9239, -1.0), (0.3827, 0.9239, 1.0), (0.5556, 0.8315, -1.0), (0.5556, 0.8315, 1.0), (0.7071, 0.7071, -1.0), (0.7071, 0.7071, 1.0), (0.8315, 0.5556, -1.0), (0.8315, 0.5556, 1.0), (0.9239, 0.3827, -1.0), (0.9239, 0.3827, 1.0), (0.9808, 0.1951, -1.0), (0.9808, 0.1951, 1.0), (1.0, 0.0, -1.0), (1.0, 0.0, 1.0), (0.9808, -0.1951, -1.0), (0.9808, -0.1951, 1.0), (0.9239, -0.3827, -1.0), (0.9239, -0.3827, 1.0), (0.8315, -0.5556, -1.0), (0.8315, -0.5556, 1.0), (0.7071, -0.7071, -1.0), (0.7071, -0.7071, 1.0), (0.5556, -0.8315, -1.0), (0.5556, -0.8315, 1.0), (0.3827, -0.9239, -1.0), (0.3827, -0.9239, 1.0), (0.1951, -0.9808, -1.0), (0.1951, -0.9808, 1.0), (0.0, -1.0, -1.0), (0.0, -1.0, 1.0), (-0.1951, -0.9808, -1.0), (-0.1951, -0.9808, 1.0), (-0.3827, -0.9239, -1.0), (-0.3827, -0.9239, 1.0), (-0.5556, -0.8315, -1.0), (-0.5556, -0.8315, 1.0), (-0.7071, -0.7071, -1.0), (-0.7071, -0.7071, 1.0), (-0.8315, -0.5556, -1.0), (-0.8315, -0.5556, 1.0), (-0.9239, -0.3827, -1.0), (-0.9239, -0.3827, 1.0), (-0.9808, -0.1951, -1.0), (-0.9808, -0.1951, 1.0), (-1.0, 0.0, -1.0), (-1.0, 0.0, 1.0), (-0.9808, 0.1951, -1.0), (-0.9808, 0.1951, 1.0), (-0.9239, 0.3827, -1.0), (-0.9239, 0.3827, 1.0), (-0.8315, 0.5556, -1.0), (-0.8315, 0.5556, 1.0), (-0.7071, 0.7071, -1.0), (-0.7071, 0.7071, 1.0), (-0.5556, 0.8315, -1.0), (-0.5556, 0.8315, 1.0), (-0.3827, 0.9239, -1.0), (-0.3827, 0.9239, 1.0), (-0.1951, 0.9808, -1.0), (-0.1951, 0.9808, 1.0)], [], [(0, 1, 3, 2), (2, 3, 5, 4), (4, 5, 7, 6), (6, 7, 9, 8), (8, 9, 11, 10), (10, 11, 13, 12), (12, 13, 15, 14), (14, 15, 17, 16), (16, 17, 19, 18), (18, 19, 21, 20), (20, 21, 23, 22), (22, 23, 25, 24), (24, 25, 27, 26), (26, 27, 29, 28), (28, 29, 31, 30), (30, 31, 33, 32), (32, 33, 35, 34), (34, 35, 37, 36), (36, 37, 39, 38), (38, 39, 41, 40), (40, 41, 43, 42), (42, 43, 45, 44), (44, 45, 47, 46), (46, 47, 49, 48), (48, 49, 51, 50), (50, 51, 53, 52), (52, 53, 55, 54), (54, 55, 57, 56), (56, 57, 59, 58), (58, 59, 61, 60), (3, 1, 63, 61, 59, 57, 55, 53, 51, 49, 47, 45, 43, 41, 39, 37, 35, 33, 31, 29, 27, 25, 23, 21, 19, 17, 15, 13, 11, 9, 7, 5), (60, 61, 63, 62), (62, 63, 1, 0), (0, 2, 4, 6, 8, 10, 12, 14, 16, 18, 20, 22, 24, 26, 28, 30, 32, 34, 36, 38, 40, 42, 44, 46, 48, 50, 52, 54, 56, 58, 60, 62)])
_uv = me_cylinder_005.uv_layers.new(name='UVMap')
_uv.uv.foreach_set('vector', [1.0, 0.5, 1.0, 1.0, 0.9688, 1.0, 0.9688, 0.5, 0.9688, 0.5, 0.9688, 1.0, 0.9375, 1.0, 0.9375, 0.5, 0.9375, 0.5, 0.9375, 1.0, 0.9062, 1.0, 0.9062, 0.5, 0.9062, 0.5, 0.9062, 1.0, 0.875, 1.0, 0.875, 0.5, 0.875, 0.5, 0.875, 1.0, 0.8438, 1.0, 0.8438, 0.5, 0.8438, 0.5, 0.8438, 1.0, 0.8125, 1.0, 0.8125, 0.5, 0.8125, 0.5, 0.8125, 1.0, 0.7812, 1.0, 0.7812, 0.5, 0.7812, 0.5, 0.7812, 1.0, 0.75, 1.0, 0.75, 0.5, 0.75, 0.5, 0.75, 1.0, 0.7188, 1.0, 0.7188, 0.5, 0.7188, 0.5, 0.7188, 1.0, 0.6875, 1.0, 0.6875, 0.5, 0.6875, 0.5, 0.6875, 1.0, 0.6562, 1.0, 0.6562, 0.5, 0.6562, 0.5, 0.6562, 1.0, 0.625, 1.0, 0.625, 0.5, 0.625, 0.5, 0.625, 1.0, 0.5938, 1.0, 0.5938, 0.5, 0.5938, 0.5, 0.5938, 1.0, 0.5625, 1.0, 0.5625, 0.5, 0.5625, 0.5, 0.5625, 1.0, 0.5312, 1.0, 0.5312, 0.5, 0.5312, 0.5, 0.5312, 1.0, 0.5, 1.0, 0.5, 0.5, 0.5, 0.5, 0.5, 1.0, 0.4688, 1.0, 0.4688, 0.5, 0.4688, 0.5, 0.4688, 1.0, 0.4375, 1.0, 0.4375, 0.5, 0.4375, 0.5, 0.4375, 1.0, 0.4062, 1.0, 0.4062, 0.5, 0.4062, 0.5, 0.4062, 1.0, 0.375, 1.0, 0.375, 0.5, 0.375, 0.5, 0.375, 1.0, 0.3438, 1.0, 0.3438, 0.5, 0.3438, 0.5, 0.3438, 1.0, 0.3125, 1.0, 0.3125, 0.5, 0.3125, 0.5, 0.3125, 1.0, 0.2812, 1.0, 0.2812, 0.5, 0.2812, 0.5, 0.2812, 1.0, 0.25, 1.0, 0.25, 0.5, 0.25, 0.5, 0.25, 1.0, 0.2188, 1.0, 0.2188, 0.5, 0.2188, 0.5, 0.2188, 1.0, 0.1875, 1.0, 0.1875, 0.5, 0.1875, 0.5, 0.1875, 1.0, 0.1562, 1.0, 0.1562, 0.5, 0.1562, 0.5, 0.1562, 1.0, 0.125, 1.0, 0.125, 0.5, 0.125, 0.5, 0.125, 1.0, 0.09375, 1.0, 0.09375, 0.5, 0.09375, 0.5, 0.09375, 1.0, 0.0625, 1.0, 0.0625, 0.5, 0.2968, 0.4854, 0.25, 0.49, 0.2032, 0.4854, 0.1582, 0.4717, 0.1167, 0.4496, 0.08029, 0.4197, 0.05045, 0.3833, 0.02827, 0.3418, 0.01461, 0.2968, 0.01, 0.25, 0.01461, 0.2032, 0.02827, 0.1582, 0.05045, 0.1167, 0.08029, 0.08029, 0.1167, 0.05045, 0.1582, 0.02827, 0.2032, 0.01461, 0.25, 0.01, 0.2968, 0.01461, 0.3418, 0.02827, 0.3833, 0.05045, 0.4197, 0.08029, 0.4496, 0.1167, 0.4717, 0.1582, 0.4854, 0.2032, 0.49, 0.25, 0.4854, 0.2968, 0.4717, 0.3418, 0.4496, 0.3833, 0.4197, 0.4197, 0.3833, 0.4496, 0.3418, 0.4717, 0.0625, 0.5, 0.0625, 1.0, 0.03125, 1.0, 0.03125, 0.5, 0.03125, 0.5, 0.03125, 1.0, 0.0, 1.0, 0.0, 0.5, 0.75, 0.49, 0.7968, 0.4854, 0.8418, 0.4717, 0.8833, 0.4496, 0.9197, 0.4197, 0.9496, 0.3833, 0.9717, 0.3418, 0.9854, 0.2968, 0.99, 0.25, 0.9854, 0.2032, 0.9717, 0.1582, 0.9496, 0.1167, 0.9197, 0.08029, 0.8833, 0.05045, 0.8418, 0.02827, 0.7968, 0.01461, 0.75, 0.01, 0.7032, 0.01461, 0.6582, 0.02827, 0.6167, 0.05045, 0.5803, 0.08029, 0.5504, 0.1167, 0.5283, 0.1582, 0.5146, 0.2032, 0.51, 0.25, 0.5146, 0.2968, 0.5283, 0.3418, 0.5504, 0.3833, 0.5803, 0.4197, 0.6167, 0.4496, 0.6582, 0.4717, 0.7032, 0.4854])
me_cylinder_005.update()
me_cylinder_006 = bpy.data.meshes.new('Cylinder.006')
me_cylinder_006.from_pydata([(0.0, 1.0, -1.0), (0.0, 1.0, 1.0), (0.1951, 0.9808, -1.0), (0.1951, 0.9808, 1.0), (0.3827, 0.9239, -1.0), (0.3827, 0.9239, 1.0), (0.5556, 0.8315, -1.0), (0.5556, 0.8315, 1.0), (0.7071, 0.7071, -1.0), (0.7071, 0.7071, 1.0), (0.8315, 0.5556, -1.0), (0.8315, 0.5556, 1.0), (0.9239, 0.3827, -1.0), (0.9239, 0.3827, 1.0), (0.9808, 0.1951, -1.0), (0.9808, 0.1951, 1.0), (1.0, 0.0, -1.0), (1.0, 0.0, 1.0), (0.9808, -0.1951, -1.0), (0.9808, -0.1951, 1.0), (0.9239, -0.3827, -1.0), (0.9239, -0.3827, 1.0), (0.8315, -0.5556, -1.0), (0.8315, -0.5556, 1.0), (0.7071, -0.7071, -1.0), (0.7071, -0.7071, 1.0), (0.5556, -0.8315, -1.0), (0.5556, -0.8315, 1.0), (0.3827, -0.9239, -1.0), (0.3827, -0.9239, 1.0), (0.1951, -0.9808, -1.0), (0.1951, -0.9808, 1.0), (0.0, -1.0, -1.0), (0.0, -1.0, 1.0), (-0.1951, -0.9808, -1.0), (-0.1951, -0.9808, 1.0), (-0.3827, -0.9239, -1.0), (-0.3827, -0.9239, 1.0), (-0.5556, -0.8315, -1.0), (-0.5556, -0.8315, 1.0), (-0.7071, -0.7071, -1.0), (-0.7071, -0.7071, 1.0), (-0.8315, -0.5556, -1.0), (-0.8315, -0.5556, 1.0), (-0.9239, -0.3827, -1.0), (-0.9239, -0.3827, 1.0), (-0.9808, -0.1951, -1.0), (-0.9808, -0.1951, 1.0), (-1.0, 0.0, -1.0), (-1.0, 0.0, 1.0), (-0.9808, 0.1951, -1.0), (-0.9808, 0.1951, 1.0), (-0.9239, 0.3827, -1.0), (-0.9239, 0.3827, 1.0), (-0.8315, 0.5556, -1.0), (-0.8315, 0.5556, 1.0), (-0.7071, 0.7071, -1.0), (-0.7071, 0.7071, 1.0), (-0.5556, 0.8315, -1.0), (-0.5556, 0.8315, 1.0), (-0.3827, 0.9239, -1.0), (-0.3827, 0.9239, 1.0), (-0.1951, 0.9808, -1.0), (-0.1951, 0.9808, 1.0)], [], [(0, 1, 3, 2), (2, 3, 5, 4), (4, 5, 7, 6), (6, 7, 9, 8), (8, 9, 11, 10), (10, 11, 13, 12), (12, 13, 15, 14), (14, 15, 17, 16), (16, 17, 19, 18), (18, 19, 21, 20), (20, 21, 23, 22), (22, 23, 25, 24), (24, 25, 27, 26), (26, 27, 29, 28), (28, 29, 31, 30), (30, 31, 33, 32), (32, 33, 35, 34), (34, 35, 37, 36), (36, 37, 39, 38), (38, 39, 41, 40), (40, 41, 43, 42), (42, 43, 45, 44), (44, 45, 47, 46), (46, 47, 49, 48), (48, 49, 51, 50), (50, 51, 53, 52), (52, 53, 55, 54), (54, 55, 57, 56), (56, 57, 59, 58), (58, 59, 61, 60), (3, 1, 63, 61, 59, 57, 55, 53, 51, 49, 47, 45, 43, 41, 39, 37, 35, 33, 31, 29, 27, 25, 23, 21, 19, 17, 15, 13, 11, 9, 7, 5), (60, 61, 63, 62), (62, 63, 1, 0), (0, 2, 4, 6, 8, 10, 12, 14, 16, 18, 20, 22, 24, 26, 28, 30, 32, 34, 36, 38, 40, 42, 44, 46, 48, 50, 52, 54, 56, 58, 60, 62)])
_uv = me_cylinder_006.uv_layers.new(name='UVMap')
_uv.uv.foreach_set('vector', [1.0, 0.5, 1.0, 1.0, 0.9688, 1.0, 0.9688, 0.5, 0.9688, 0.5, 0.9688, 1.0, 0.9375, 1.0, 0.9375, 0.5, 0.9375, 0.5, 0.9375, 1.0, 0.9062, 1.0, 0.9062, 0.5, 0.9062, 0.5, 0.9062, 1.0, 0.875, 1.0, 0.875, 0.5, 0.875, 0.5, 0.875, 1.0, 0.8438, 1.0, 0.8438, 0.5, 0.8438, 0.5, 0.8438, 1.0, 0.8125, 1.0, 0.8125, 0.5, 0.8125, 0.5, 0.8125, 1.0, 0.7812, 1.0, 0.7812, 0.5, 0.7812, 0.5, 0.7812, 1.0, 0.75, 1.0, 0.75, 0.5, 0.75, 0.5, 0.75, 1.0, 0.7188, 1.0, 0.7188, 0.5, 0.7188, 0.5, 0.7188, 1.0, 0.6875, 1.0, 0.6875, 0.5, 0.6875, 0.5, 0.6875, 1.0, 0.6562, 1.0, 0.6562, 0.5, 0.6562, 0.5, 0.6562, 1.0, 0.625, 1.0, 0.625, 0.5, 0.625, 0.5, 0.625, 1.0, 0.5938, 1.0, 0.5938, 0.5, 0.5938, 0.5, 0.5938, 1.0, 0.5625, 1.0, 0.5625, 0.5, 0.5625, 0.5, 0.5625, 1.0, 0.5312, 1.0, 0.5312, 0.5, 0.5312, 0.5, 0.5312, 1.0, 0.5, 1.0, 0.5, 0.5, 0.5, 0.5, 0.5, 1.0, 0.4688, 1.0, 0.4688, 0.5, 0.4688, 0.5, 0.4688, 1.0, 0.4375, 1.0, 0.4375, 0.5, 0.4375, 0.5, 0.4375, 1.0, 0.4062, 1.0, 0.4062, 0.5, 0.4062, 0.5, 0.4062, 1.0, 0.375, 1.0, 0.375, 0.5, 0.375, 0.5, 0.375, 1.0, 0.3438, 1.0, 0.3438, 0.5, 0.3438, 0.5, 0.3438, 1.0, 0.3125, 1.0, 0.3125, 0.5, 0.3125, 0.5, 0.3125, 1.0, 0.2812, 1.0, 0.2812, 0.5, 0.2812, 0.5, 0.2812, 1.0, 0.25, 1.0, 0.25, 0.5, 0.25, 0.5, 0.25, 1.0, 0.2188, 1.0, 0.2188, 0.5, 0.2188, 0.5, 0.2188, 1.0, 0.1875, 1.0, 0.1875, 0.5, 0.1875, 0.5, 0.1875, 1.0, 0.1562, 1.0, 0.1562, 0.5, 0.1562, 0.5, 0.1562, 1.0, 0.125, 1.0, 0.125, 0.5, 0.125, 0.5, 0.125, 1.0, 0.09375, 1.0, 0.09375, 0.5, 0.09375, 0.5, 0.09375, 1.0, 0.0625, 1.0, 0.0625, 0.5, 0.2968, 0.4854, 0.25, 0.49, 0.2032, 0.4854, 0.1582, 0.4717, 0.1167, 0.4496, 0.08029, 0.4197, 0.05045, 0.3833, 0.02827, 0.3418, 0.01461, 0.2968, 0.01, 0.25, 0.01461, 0.2032, 0.02827, 0.1582, 0.05045, 0.1167, 0.08029, 0.08029, 0.1167, 0.05045, 0.1582, 0.02827, 0.2032, 0.01461, 0.25, 0.01, 0.2968, 0.01461, 0.3418, 0.02827, 0.3833, 0.05045, 0.4197, 0.08029, 0.4496, 0.1167, 0.4717, 0.1582, 0.4854, 0.2032, 0.49, 0.25, 0.4854, 0.2968, 0.4717, 0.3418, 0.4496, 0.3833, 0.4197, 0.4197, 0.3833, 0.4496, 0.3418, 0.4717, 0.0625, 0.5, 0.0625, 1.0, 0.03125, 1.0, 0.03125, 0.5, 0.03125, 0.5, 0.03125, 1.0, 0.0, 1.0, 0.0, 0.5, 0.75, 0.49, 0.7968, 0.4854, 0.8418, 0.4717, 0.8833, 0.4496, 0.9197, 0.4197, 0.9496, 0.3833, 0.9717, 0.3418, 0.9854, 0.2968, 0.99, 0.25, 0.9854, 0.2032, 0.9717, 0.1582, 0.9496, 0.1167, 0.9197, 0.08029, 0.8833, 0.05045, 0.8418, 0.02827, 0.7968, 0.01461, 0.75, 0.01, 0.7032, 0.01461, 0.6582, 0.02827, 0.6167, 0.05045, 0.5803, 0.08029, 0.5504, 0.1167, 0.5283, 0.1582, 0.5146, 0.2032, 0.51, 0.25, 0.5146, 0.2968, 0.5283, 0.3418, 0.5504, 0.3833, 0.5803, 0.4197, 0.6167, 0.4496, 0.6582, 0.4717, 0.7032, 0.4854])
me_cylinder_006.update()
me_cube_004 = bpy.data.meshes.new('Cube.004')
me_cube_004.from_pydata([(2.983, -1.0, -4.886), (-28.87, -1.0, 181.1), (2.983, 1.0, -4.886), (-28.87, 1.0, 181.1), (4.983, -1.0, -4.886), (-26.87, -1.0, 181.1), (4.983, 1.0, -4.886), (-26.87, 1.0, 181.1), (-35.13, -1.0, 184.4), (-35.13, 1.0, 184.4), (-35.2, -1.0, 186.4), (-35.2, 1.0, 186.4), (-167.4, -1.0, 72.62), (-167.4, 1.0, 72.62), (-168.4, -1.0, 73.83), (-168.4, 1.0, 73.83)], [], [(0, 1, 3, 2), (2, 3, 7, 6), (6, 7, 5, 4), (4, 5, 1, 0), (2, 6, 4, 0), (7, 3, 9, 11), (10, 11, 15, 14), (5, 7, 11, 10), (3, 1, 8, 9), (1, 5, 10, 8), (15, 13, 12, 14), (9, 8, 12, 13), (8, 10, 14, 12), (11, 9, 13, 15)])
_uv = me_cube_004.uv_layers.new(name='UVMap')
_uv.uv.foreach_set('vector', [0.375, 0.0, 0.625, 0.0, 0.625, 0.25, 0.375, 0.25, 0.375, 0.25, 0.625, 0.25, 0.625, 0.5, 0.375, 0.5, 0.375, 0.5, 0.625, 0.5, 0.625, 0.75, 0.375, 0.75, 0.375, 0.75, 0.625, 0.75, 0.625, 1.0, 0.375, 1.0, 0.125, 0.5, 0.375, 0.5, 0.375, 0.75, 0.125, 0.75, 0.625, 0.5, 0.625, 0.25, 0.625, 0.25, 0.625, 0.5, 0.625, 0.75, 0.625, 0.5, 0.625, 0.5, 0.625, 0.75, 0.625, 0.75, 0.625, 0.5, 0.625, 0.5, 0.625, 0.75, 0.625, 0.25, 0.625, 0.0, 0.625, 0.0, 0.625, 0.25, 0.625, 1.0, 0.625, 0.75, 0.625, 0.75, 0.625, 1.0, 0.625, 0.5, 0.875, 0.5, 0.875, 0.75, 0.625, 0.75, 0.625, 0.25, 0.625, 0.0, 0.625, 0.0, 0.625, 0.25, 0.625, 1.0, 0.625, 0.75, 0.625, 0.75, 0.625, 1.0, 0.625, 0.5, 0.625, 0.25, 0.625, 0.25, 0.625, 0.5])
me_cube_004.update()
me_cube_005 = bpy.data.meshes.new('Cube.005')
me_cube_005.from_pydata([(-11.04, -1.0, -1.0), (-11.04, -1.0, 1.0), (-11.04, 1.0, -1.0), (-11.04, 1.0, 1.0), (1.0, -1.0, -1.0), (1.0, -1.0, 1.0), (1.0, 1.0, -1.0), (1.0, 1.0, 1.0)], [], [(0, 1, 3, 2), (2, 3, 7, 6), (6, 7, 5, 4), (4, 5, 1, 0), (2, 6, 4, 0), (7, 3, 1, 5)])
_uv = me_cube_005.uv_layers.new(name='UVMap')
_uv.uv.foreach_set('vector', [0.375, 0.0, 0.625, 0.0, 0.625, 0.25, 0.375, 0.25, 0.375, 0.25, 0.625, 0.25, 0.625, 0.5, 0.375, 0.5, 0.375, 0.5, 0.625, 0.5, 0.625, 0.75, 0.375, 0.75, 0.375, 0.75, 0.625, 0.75, 0.625, 1.0, 0.375, 1.0, 0.125, 0.5, 0.375, 0.5, 0.375, 0.75, 0.125, 0.75, 0.625, 0.5, 0.875, 0.5, 0.875, 0.75, 0.625, 0.75])
me_cube_005.update()

# ---- curves / text
txt_text = bpy.data.curves.new('Text', 'FONT')
txt_text.dimensions = '2D'
txt_text.body = 'H'
txt_text.extrude = 0.05

# ---- objects
ob_cube = bpy.data.objects.new('Cube', me_cube)
ob_cylinder = bpy.data.objects.new('Cylinder', me_cylinder)
ob_cylinder_001 = bpy.data.objects.new('Cylinder.001', me_cylinder_001)
ob_plane = bpy.data.objects.new('Plane', me_plane)
ob_cylinder_002 = bpy.data.objects.new('Cylinder.002', me_cylinder_002)
ob_cylinder_003 = bpy.data.objects.new('Cylinder.003', me_cylinder_003)
ob_cube_001 = bpy.data.objects.new('Cube.001', me_cube_001)
ob_cube_002 = bpy.data.objects.new('Cube.002', me_cube_002)
ob_cylinder_004 = bpy.data.objects.new('Cylinder.004', me_cylinder_004)
ob_text = bpy.data.objects.new('Text', txt_text)
ob_cube_003 = bpy.data.objects.new('Cube.003', me_cube_003)
ob_cylinder_005 = bpy.data.objects.new('Cylinder.005', me_cylinder_005)
ob_cylinder_006 = bpy.data.objects.new('Cylinder.006', me_cylinder_006)
ob_cube_004 = bpy.data.objects.new('Cube.004', me_cube_004)
ob_cube_005 = bpy.data.objects.new('Cube.005', me_cube_005)

# ---- transforms, parenting, visibility, modifiers, constraints
ob_cube.location = (-1.073, 0.04575, 17.7)
ob_cube.scale = (10.08, 10.08, 9.004)
ob_cylinder.location = (4.775, -5.621, 0.3327)
ob_cylinder.scale = (2.377, 2.377, 9.45)
ob_cylinder_001.location = (4.775, 5.213, 0.242)
ob_cylinder_001.scale = (2.377, 2.377, 9.45)
ob_plane.location = (-1.073, 0.04575, 1.329)
ob_plane.scale = (107.5, 107.5, 31.95)
ob_cylinder_002.location = (-7.184, -5.494, 0.3327)
ob_cylinder_002.scale = (2.377, 2.377, 9.45)
ob_cylinder_003.location = (-7.184, 5.34, 0.242)
ob_cylinder_003.scale = (2.377, 2.377, 9.45)
ob_cube_001.location = (-7.099, -5.355, 18.38)
ob_cube_001.scale = (0.8289, 0.8289, 1.0)
_m = ob_cube_001.modifiers.new('Triangulate', 'TRIANGULATE')
_m = ob_cube_001.modifiers.new('Wireframe', 'WIREFRAME')
_m.thickness = 0.102
_m.offset = 1.0
ob_cube_002.location = (-6.351, -4.156, 18.75)
ob_cube_002.scale = (0.1848, 0.1218, 0.2441)
ob_cylinder_004.location = (-3.759, -0.02869, 17.39)
ob_cylinder_004.scale = (4.144, 4.144, 0.3166)
ob_text.location = (-5.672, -1.847, 17.52)
ob_text.scale = (5.453, 5.453, 5.453)
ob_cube_003.location = (-10.76, -5.355, 11.57)
ob_cube_003.rotation_euler = (4.828e-08, -0.7442, -1.237e-07)
ob_cube_003.scale = (0.8289, 0.8289, 1.0)
_m = ob_cube_003.modifiers.new('Triangulate', 'TRIANGULATE')
_m = ob_cube_003.modifiers.new('Wireframe', 'WIREFRAME')
_m.thickness = 0.102
_m.offset = 1.0
ob_cylinder_005.location = (-22.34, -5.381, 24.88)
ob_cylinder_005.rotation_euler = (-1.571, 2.22e-16, -2.22e-16)
ob_cylinder_005.scale = (0.4585, 0.4585, 0.09282)
ob_cylinder_006.location = (-9.054, -5.381, 17.15)
ob_cylinder_006.rotation_euler = (-1.571, 2.22e-16, -2.22e-16)
ob_cylinder_006.scale = (0.7728, 0.7728, 0.1564)
ob_cube_004.location = (-9.944, -5.393, 17.74)
ob_cube_004.rotation_euler = (7.467e-08, -0.8727, -1.601e-07)
ob_cube_004.scale = (0.0788, 0.0788, 0.0788)
ob_cube_005.location = (-8.1, 1.454e-06, 10.82)
ob_cube_005.scale = (1.015, 1.679, 0.607)

# ---- collection membership
col_collection.objects.link(ob_cube)
col_collection.objects.link(ob_cylinder)
col_collection.objects.link(ob_cylinder_001)
col_collection.objects.link(ob_plane)
col_collection.objects.link(ob_cylinder_002)
col_collection.objects.link(ob_cylinder_003)
col_collection.objects.link(ob_cube_001)
col_collection.objects.link(ob_cube_002)
col_collection.objects.link(ob_cylinder_004)
col_collection.objects.link(ob_text)
col_collection.objects.link(ob_cube_003)
col_collection.objects.link(ob_cylinder_005)
col_collection.objects.link(ob_cylinder_006)
col_collection.objects.link(ob_cube_004)
col_collection.objects.link(ob_cube_005)

# ---- scene / render settings (as saved in the file)
scene.frame_start = 1; scene.frame_end = 250; scene.frame_set(0)
scene.render.engine = 'CYCLES'
scene.cycles.samples = 300
scene.cycles.sampling_pattern = 'TABULATED_SOBOL'
scene.eevee.ray_tracing_options.trace_max_roughness = 0.0
scene.view_settings.view_transform = 'Filmic'
bpy.context.view_layer.update()

# ---- added for rendering (the .blend has no active camera and no usable light): camera, sun
cam_auto = bpy.data.cameras.new('AutoCamera')
cam_auto.lens = 50.0
cam_auto.sensor_width = 36.0
cam_auto.clip_end = 4977.66
ob_auto_camera = bpy.data.objects.new('AutoCamera', cam_auto)
scene.collection.objects.link(ob_auto_camera)
ob_auto_camera.location = (282.555, -340.308, 237.061)
ob_auto_camera.rotation_euler = (1.09748, -7.21219e-08, 0.694738)
scene.camera = ob_auto_camera
light_auto_sun = bpy.data.lights.new('AutoSun', 'SUN')
light_auto_sun.energy = 3.0
light_auto_sun.angle = 0.0523599
ob_auto_sun = bpy.data.objects.new('AutoSun', light_auto_sun)
scene.collection.objects.link(ob_auto_sun)
ob_auto_sun.rotation_euler = (0.872665, 0.174533, 0.523599)
bpy.context.view_layer.update()
